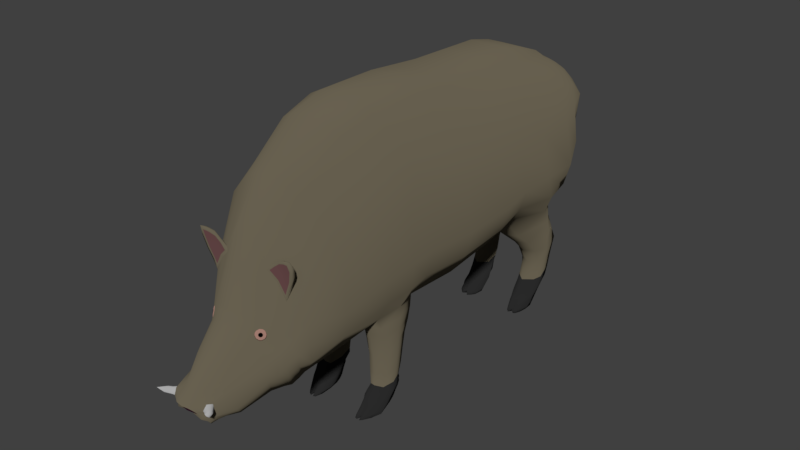 # Source: SM_Boar_001.blend  (saved by Blender 2.80.37; exported with 4.5.12 LTS)
import bpy
from mathutils import Matrix  # noqa: F401  (used for matrix-valued properties, if any)

bpy.ops.wm.read_factory_settings(use_empty=True)
scene = bpy.context.scene
scene.name = 'Scene'

# ---- collections
col_collection_1 = bpy.data.collections.new('Collection 1'); scene.collection.children.link(col_collection_1)

# ---- materials (node trees are filled in below, after node groups)
mat_horn = bpy.data.materials.new('Horn')
mat_horn.use_transparent_shadow = False
mat_horn.roughness = 0.25
mat_fur = bpy.data.materials.new('Fur')
mat_fur.use_transparent_shadow = False
mat_fur.roughness = 0.25
mat_ear = bpy.data.materials.new('Ear')
mat_ear.use_transparent_shadow = False
mat_ear.roughness = 0.25
mat_feet = bpy.data.materials.new('Feet')
mat_feet.use_transparent_shadow = False
mat_feet.roughness = 0.25
mat_eye = bpy.data.materials.new('Eye')
mat_eye.use_transparent_shadow = False
mat_eye.roughness = 0.25
mat_eye_02 = bpy.data.materials.new('Eye_02')
mat_eye_02.use_transparent_shadow = False
mat_eye_02.roughness = 0.25
mat_nose = bpy.data.materials.new('Nose')
mat_nose.use_transparent_shadow = False
mat_nose.roughness = 0.25

# ---- material node trees
mat_horn.use_nodes = True; mat_horn.node_tree.nodes.clear()
_N = mat_horn.node_tree.nodes; _L = mat_horn.node_tree.links
n0 = _N.new('ShaderNodeOutputMaterial'); n0.name = 'Material Output'; n0.location = (300, 300)
n1 = _N.new('ShaderNodeBsdfDiffuse'); n1.name = 'Diffuse BSDF'; n1.location = (10, 300)
n1.inputs[0].default_value = (0.4293, 0.4293, 0.4293, 1.0)
n1.inputs[1].default_value = 0.5
_L.new(n1.outputs[0], n0.inputs[0])
n0.is_active_output = True
mat_fur.use_nodes = True; mat_fur.node_tree.nodes.clear()
_N = mat_fur.node_tree.nodes; _L = mat_fur.node_tree.links
n0 = _N.new('ShaderNodeOutputMaterial'); n0.name = 'Material Output'; n0.location = (300, 300)
n1 = _N.new('ShaderNodeBsdfDiffuse'); n1.name = 'Diffuse BSDF'; n1.location = (10, 300)
n1.inputs[0].default_value = (0.1486, 0.1276, 0.0865, 1.0)
n1.inputs[1].default_value = 0.5
_L.new(n1.outputs[0], n0.inputs[0])
n0.is_active_output = True
mat_ear.use_nodes = True; mat_ear.node_tree.nodes.clear()
_N = mat_ear.node_tree.nodes; _L = mat_ear.node_tree.links
n0 = _N.new('ShaderNodeOutputMaterial'); n0.name = 'Material Output'; n0.location = (300, 300)
n1 = _N.new('ShaderNodeBsdfDiffuse'); n1.name = 'Diffuse BSDF'; n1.location = (10, 300)
n1.inputs[0].default_value = (0.1292, 0.06266, 0.06266, 1.0)
n1.inputs[1].default_value = 0.5
_L.new(n1.outputs[0], n0.inputs[0])
n0.is_active_output = True
mat_feet.use_nodes = True; mat_feet.node_tree.nodes.clear()
_N = mat_feet.node_tree.nodes; _L = mat_feet.node_tree.links
n0 = _N.new('ShaderNodeOutputMaterial'); n0.name = 'Material Output'; n0.location = (300, 300)
n1 = _N.new('ShaderNodeBsdfDiffuse'); n1.name = 'Diffuse BSDF'; n1.location = (10, 300)
n1.inputs[0].default_value = (0.02504, 0.02504, 0.02504, 1.0)
n1.inputs[1].default_value = 0.5
_L.new(n1.outputs[0], n0.inputs[0])
n0.is_active_output = True
mat_eye.use_nodes = True; mat_eye.node_tree.nodes.clear()
_N = mat_eye.node_tree.nodes; _L = mat_eye.node_tree.links
n0 = _N.new('ShaderNodeOutputMaterial'); n0.name = 'Material Output'; n0.location = (300, 300)
n1 = _N.new('ShaderNodeBsdfDiffuse'); n1.name = 'Diffuse BSDF'; n1.location = (10, 300)
n1.inputs[0].default_value = (0.3824, 0.2151, 0.1737, 1.0)
n1.inputs[1].default_value = 0.5
_L.new(n1.outputs[0], n0.inputs[0])
n0.is_active_output = True
mat_eye_02.use_nodes = True; mat_eye_02.node_tree.nodes.clear()
_N = mat_eye_02.node_tree.nodes; _L = mat_eye_02.node_tree.links
n0 = _N.new('ShaderNodeOutputMaterial'); n0.name = 'Material Output'; n0.location = (300, 300)
n1 = _N.new('ShaderNodeBsdfDiffuse'); n1.name = 'Diffuse BSDF'; n1.location = (10, 300)
n1.inputs[0].default_value = (0.0001763, 0.0001763, 0.0001763, 1.0)
n1.inputs[1].default_value = 0.5
_L.new(n1.outputs[0], n0.inputs[0])
n0.is_active_output = True
mat_nose.use_nodes = True; mat_nose.node_tree.nodes.clear()
_N = mat_nose.node_tree.nodes; _L = mat_nose.node_tree.links
n0 = _N.new('ShaderNodeOutputMaterial'); n0.name = 'Material Output'; n0.location = (300, 300)
n1 = _N.new('ShaderNodeBsdfDiffuse'); n1.name = 'Diffuse BSDF'; n1.location = (10, 300)
n1.inputs[0].default_value = (0.02385, 0.003138, 0.01343, 1.0)
n1.inputs[1].default_value = 0.5
_L.new(n1.outputs[0], n0.inputs[0])
n0.is_active_output = True

# ---- world
world_world = bpy.data.worlds.new('World'); scene.world = world_world
world_world.color = (0.05088, 0.05088, 0.05088)
world_world.use_sun_shadow = False
world_world.sun_shadow_jitter_overblur = 0.0
world_world.cycles.sampling_method = 'MANUAL'

# ---- meshes
me_plane = bpy.data.meshes.new('Plane')
me_plane.from_pydata([(0.0, -3.786, 4.687), (0.0, -3.282, 1.787), (0.0, -2.894, 5.291), (0.0, -2.383, 1.914), (0.0, -2.307, 5.477), (0.0, -1.343, 1.91), (0.0, -1.186, 5.453), (0.0, -0.4193, 1.855), (0.0, -0.09328, 5.315), (0.0, 1.216, 2.247), (0.0, 1.441, 5.267), (0.0, 2.623, 2.252), (0.0, 2.364, 4.997), (0.0, 2.879, 3.073), (0.0, 2.825, 4.643), (0.0, 3.15, 4.092), (0.0, 2.784, 2.689), (0.0, 1.949, 5.149), (0.0, -4.179, 4.037), (0.0, -3.789, 1.56), (0.0, -5.038, 2.393), (0.0, -4.304, 1.44), (0.0, -5.481, 1.965), (0.0, -4.875, 1.392), (0.0, -5.672, 1.759), (0.0, -5.383, 1.434), (0.0, 0.6511, 1.934), (0.0, -0.6281, 5.365), (0.5838, -2.878, 5.103), (0.5399, -3.736, 4.452), (0.7255, -3.282, 1.787), (0.7648, -2.363, 1.894), (0.7564, -1.532, 1.991), (0.5838, -2.287, 5.304), (0.7382, -0.4544, 1.926), (0.5838, -1.182, 5.256), (0.655, 1.231, 2.19), (0.5838, -0.1127, 5.156), (0.6867, 0.5768, 1.987), (0.5838, -0.6476, 5.206), (0.684, 2.565, 2.173), (0.5838, 1.421, 5.108), (0.5859, 2.829, 3.067), (0.5547, 2.38, 4.886), (0.6721, 2.732, 2.719), (0.5402, 1.926, 4.995), (0.0753, 3.136, 3.965), (0.4266, 2.792, 4.7), (0.4431, -4.248, 3.569), (0.5786, -3.809, 1.612), (0.3098, -5.07, 2.217), (0.4638, -4.403, 1.538), (0.2001, -5.374, 1.965), (0.3981, -4.954, 1.439), (0.1469, -5.638, 1.785), (0.3489, -5.323, 1.53), (0.3645, -0.4193, 1.855), (0.3404, -1.487, 1.941), (0.05868, -5.656, 1.749), (0.1117, -5.465, 1.955), (0.3634, 2.772, 2.714), (0.3956, 2.604, 2.146), (0.3666, -2.304, 5.411), (0.3627, -1.163, 5.416), (0.2032, -4.876, 1.405), (0.2706, -5.406, 1.437), (0.3627, 1.949, 5.149), (0.3627, 2.364, 4.997), (0.3377, 0.6448, 1.935), (0.2958, 1.211, 2.161), (0.3627, -0.6281, 5.365), (0.3627, -0.09328, 5.315), (0.2286, -4.246, 3.916), (0.265, -3.766, 4.627), (0.3665, -2.903, 5.225), (0.2079, -3.285, 1.797), (0.1802, -3.788, 1.567), (0.3627, 1.441, 5.267), (0.3536, -2.307, 1.919), (0.1738, -5.046, 2.332), (0.171, -4.31, 1.447), (0.3591, 2.903, 3.067), (0.3627, 2.825, 4.715), (0.05918, 3.128, 4.051), (0.7667, -2.186, 1.322), (0.7084, -1.63, 1.312), (0.3789, -2.195, 1.331), (0.3704, -1.625, 1.324), (0.6998, -2.166, 0.4856), (0.647, -1.72, 0.5037), (0.4507, -2.188, 0.4692), (0.4712, -1.684, 0.5187), (0.5927, -2.575, 0.008714), (0.6802, -1.988, 0.08051), (0.4523, -2.587, 0.001443), (0.4272, -1.993, 0.07006), (0.6608, -2.427, 0.002725), (0.6452, -2.03, -0.002121), (0.4268, -2.446, -0.007517), (0.4546, -2.042, -0.002121), (0.5949, -2.564, 0.056), (0.4504, -2.561, 0.04972), (0.4218, -1.949, 0.133), (0.6933, -1.933, 0.1521), (0.6278, -2.488, 0.1323), (0.7016, -1.913, 0.1885), (0.4375, -2.437, 0.1463), (0.4178, -1.937, 0.1732), (0.4088, -2.297, 0.2977), (0.6988, -2.3, 0.3068), (0.7134, -1.813, 0.3573), (0.4128, -1.859, 0.3475), (0.7109, -1.86, 0.2935), (0.414, -1.891, 0.2907), (0.4213, -2.337, 0.2328), (0.6816, -2.367, 0.2432), (0.4266, -2.256, 0.3739), (0.7137, -2.242, 0.3868), (0.7048, -1.772, 0.4146), (0.4211, -1.841, 0.4196), (0.5745, -1.804, 0.2182), (0.7107, 1.569, 1.765), (0.7149, 2.563, 1.834), (0.3513, 1.533, 1.75), (0.394, 2.606, 1.824), (0.7565, 1.857, 1.524), (0.7588, 2.634, 1.57), (0.3479, 1.871, 1.518), (0.42, 2.693, 1.56), (0.6937, 2.231, 0.5695), (0.717, 2.653, 0.7069), (0.3669, 2.238, 0.5711), (0.4356, 2.641, 0.7026), (0.6705, 1.888, 0.2043), (0.6929, 2.461, 0.3657), (0.3834, 1.97, 0.2118), (0.44, 2.483, 0.3681), (0.7051, 2.608, 0.5321), (0.4472, 2.565, 0.5177), (0.6104, 2.015, 0.322), (0.3672, 2.073, 0.3453), (0.6211, 2.452, 0.163), (0.4841, 2.457, 0.1627), (0.6347, 2.52, 0.258), (0.4743, 2.545, 0.2565), (0.6596, 1.873, 0.007139), (0.67, 2.195, 0.007139), (0.3853, 1.864, 0.004321), (0.4325, 2.211, 0.007139), (0.0, 3.109, 3.862), (0.0, 2.614, 4.844), (0.0752, 3.112, 3.896), (0.4953, 2.615, 4.808), (0.3604, 2.619, 4.835), (0.03791, 3.109, 3.862), (0.0, 3.355, 3.523), (0.05409, 3.349, 3.505), (0.03186, 3.349, 3.529), (0.0, 3.309, 3.451), (0.04782, 3.314, 3.484), (0.03224, 3.312, 3.434), (0.0, 3.648, 2.82), (0.08926, 3.644, 2.797), (0.04824, 3.637, 2.812), (0.0, 3.529, 2.786), (0.08331, 3.589, 2.805), (0.06131, 3.564, 2.727), (0.0, 3.775, 2.514), (0.1224, 3.753, 2.479), (0.0812, 3.769, 2.503), (0.0, 3.592, 2.458), (0.1213, 3.674, 2.455), (0.09638, 3.64, 2.444), (0.0, 3.883, 2.264), (0.1336, 3.852, 2.237), (0.08953, 3.875, 2.251), (0.0, 3.631, 2.173), (0.147, 3.695, 2.187), (0.09758, 3.654, 2.187), (0.0, 3.082, 4.234), (0.0, 3.012, 4.4), (0.0, 2.931, 4.535), (0.0, -5.624, 1.694), (0.0, -5.535, 1.609), (0.0, -5.446, 1.532), (0.8903, -3.659, 4.088), (1.119, -3.476, 3.438), (1.095, -3.422, 2.629), (1.209, -2.533, 2.872), (1.279, -2.603, 3.844), (1.014, -2.725, 4.571), (1.275, -1.594, 2.984), (1.279, -1.777, 3.99), (1.014, -2.016, 4.745), (1.275, -0.6286, 2.901), (1.279, -0.7654, 3.919), (1.014, -0.9583, 4.685), (1.275, 0.8955, 3.066), (1.279, 0.6072, 3.995), (1.014, 0.2629, 4.673), (1.275, 2.295, 3.101), (1.279, 2.051, 4.003), (1.014, 1.752, 4.653), (1.006, 2.749, 3.518), (1.143, 2.652, 4.297), (0.8785, 2.508, 4.665), (0.5793, 3.014, 4.178), (0.7052, 2.908, 4.502), (0.5943, 2.837, 4.643), (1.232, 2.49, 3.474), (1.235, 2.35, 4.214), (0.9701, 2.153, 4.702), (0.7504, -4.151, 3.261), (0.9466, -4.045, 2.697), (0.9271, -4.023, 2.323), (0.4582, -4.905, 2.162), (0.6084, -4.702, 2.077), (0.6412, -4.582, 1.878), (0.3041, -5.244, 1.951), (0.4299, -5.097, 1.851), (0.4546, -5.069, 1.578), (0.3023, -5.549, 1.749), (0.3226, -5.491, 1.693), (0.3817, -5.385, 1.615), (1.275, 0.4357, 2.948), (1.279, 0.1224, 3.934), (1.014, -0.2469, 4.667), (0.2929, -5.462, 1.516), (0.2454, -5.552, 1.577), (0.3411, 2.939, 4.562), (0.3364, 3.011, 4.422), (0.3281, 3.068, 4.265), (0.7172, 2.969, 3.96), (0.8773, 2.806, 4.463), (0.7626, 2.704, 4.649), (0.0, -4.476, 3.46), (0.0, -4.664, 2.851), (0.0, -4.779, 2.677), (0.0, -4.171, 1.467), (0.0, -4.064, 1.517), (0.0, -3.947, 1.541), (0.4585, -4.284, 3.513), (0.4164, -4.58, 2.734), (0.3773, -4.684, 2.553), (0.5615, -4.229, 1.571), (0.6138, -4.116, 1.567), (0.61, -3.966, 1.597), (0.1797, -3.947, 1.548), (0.1794, -4.064, 1.523), (0.1467, -4.18, 1.491), (0.2384, -4.744, 2.619), (0.2453, -4.623, 2.824), (0.2484, -4.455, 3.379), (0.877, -4.207, 2.225), (0.8058, -4.32, 2.133), (0.7114, -4.479, 1.934), (0.8331, -4.19, 2.551), (0.7649, -4.295, 2.428), (0.7045, -4.452, 2.27), (0.7058, -4.24, 3.183), (0.5979, -4.441, 2.674), (0.5763, -4.528, 2.414), (0.4019, -5.135, 1.921), (0.3035, -5.525, 1.723), (0.3713, -5.405, 1.743), (0.3221, -5.494, 1.84), (0.3415, -5.396, 1.803), (0.3487, -5.55, 1.741), (0.408, -5.535, 1.734), (0.4456, -5.477, 1.767), (0.3667, -5.518, 1.837), (0.3592, -5.576, 1.764), (0.4195, -5.479, 1.807), (0.4493, -5.62, 1.769), (0.5029, -5.606, 1.762), (0.512, -5.556, 1.804), (0.4451, -5.551, 1.837), (0.4225, -5.624, 1.795), (0.4616, -5.524, 1.819), (0.5184, -5.685, 1.858), (0.5741, -4.238, 3.642), (0.8463, -4.178, 3.441), (0.5448, -4.274, 3.592), (0.7349, -4.244, 3.254), (0.7064, -4.235, 3.727), (0.8832, -4.198, 3.547), (0.6524, -4.278, 3.674), (0.8164, -4.264, 3.433), (0.84, -4.257, 3.76), (0.8883, -4.229, 3.663), (0.7614, -4.298, 3.714), (0.8631, -4.293, 3.621), (0.8518, -4.328, 3.737), (0.7516, -4.279, 3.605), (0.5908, -4.254, 3.385), (0.6636, -4.256, 3.523), (0.7834, -4.196, 3.675), (0.5994, -4.172, 3.466), (0.7096, -4.183, 3.606), (0.0, -2.601, 5.384), (0.8729, -1.931, 1.989), (0.5838, -2.582, 5.204), (0.3666, -2.603, 5.318), (0.8107, -1.915, 1.318), (0.7562, -1.974, 0.5193), (0.7403, -2.287, 0.0427), (0.4038, -2.237, 0.04535), (0.7078, -2.237, -0.002121), (0.4241, -2.239, -0.002121), (0.3915, -2.212, 0.1136), (0.7543, -2.262, 0.09542), (0.7683, -2.215, 0.1675), (0.7851, -2.074, 0.3357), (0.7775, -2.12, 0.2791), (0.7623, -2.03, 0.4128), (1.014, -2.371, 4.658), (1.279, -2.19, 3.917), (1.242, -2.064, 2.928), (0.5367, -2.445, -0.002121), (0.5248, -2.472, 0.1042), (0.5393, -1.944, 0.1449), (0.5372, -2.319, 0.3141), (0.5356, -2.41, 1.915), (0.5397, -1.994, 0.07673), (0.5511, -1.833, 0.3532), (0.4723, -2.308, 0.3058), (0.5548, -1.399, 1.995), (0.6152, -2.31, 0.3106), (0.5387, -1.855, 0.2979), (0.5256, -2.244, 1.332), (0.5343, -2.364, 0.2579), (0.5383, -2.242, -0.002121), (0.54, -2.04, -0.002121), (0.5268, -2.493, 0.06085), (0.5423, -2.272, 0.387), (0.5391, -1.918, 0.1896), (0.5047, -1.559, 1.301), (0.5455, -2.21, 0.4789), (0.5622, -1.647, 0.5121), (0.4903, -1.663, 0.4192), (0.5216, -1.698, 0.3378), (0.5338, -1.744, 0.2649), (0.5131, -1.789, 0.2692), (0.491, -1.754, 0.3307), (0.4637, -1.749, 0.3942), (0.6246, -1.797, 0.2967), (0.6358, -1.774, 0.3528), (0.6468, -1.765, 0.4094), (0.6165, -1.742, 0.2797), (0.6179, -1.702, 0.3401), (0.6323, -1.679, 0.4178), (0.5772, -1.718, 0.2769), (0.5699, -1.664, 0.3454), (0.5721, -1.637, 0.4223), (0.7053, -1.682, 1.022), (0.6876, -1.703, 0.7523), (0.4318, -1.689, 0.7586), (0.3964, -1.641, 1.031), (0.7405, -2.162, 1.027), (0.7068, -2.147, 0.6989), (0.439, -2.188, 0.7032), (0.4112, -2.169, 1.027), (0.7987, -1.93, 1.04), (0.7787, -1.942, 0.7621), (0.5343, -2.207, 1.04), (0.5405, -2.187, 0.6957), (0.5524, -1.657, 0.746), (0.5288, -1.617, 1.027), (0.0, -1.853, 1.96), (0.29, -1.891, 1.936), (0.3124, -1.905, 1.339), (0.4097, -1.952, 0.5003), (0.3891, -2.211, 0.1549), (0.384, -2.084, 0.3237), (0.3822, -2.111, 0.2616), (0.3957, -2.041, 0.4174), (0.3578, -1.899, 1.029), (0.3887, -1.929, 0.7187), (0.0, 1.949, 2.196), (0.0, 0.6736, 5.291), (1.006, 1.971, 2.211), (0.5838, 0.6542, 5.132), (0.3627, 0.6736, 5.291), (0.2003, 1.965, 2.195), (0.9174, 2.252, 1.865), (0.2649, 2.246, 1.861), (0.8432, 2.423, 1.571), (0.2608, 2.391, 1.502), (0.7626, 2.362, 0.604), (0.3132, 2.396, 0.6823), (0.7153, 2.144, 0.2159), (0.3227, 2.219, 0.2557), (0.3101, 2.256, 0.4047), (0.7466, 2.233, 0.3815), (0.6796, 2.036, 0.007139), (0.362, 2.038, 0.007139), (1.014, 1.007, 4.663), (1.279, 1.329, 3.999), (1.275, 1.595, 3.084), (0.5379, 2.629, 2.154), (0.589, 2.68, 1.559), (0.5308, 2.08, 0.5796), (0.5254, 1.946, 0.305), (0.5402, 2.645, 0.7111), (0.4865, 1.719, 0.01439), (0.5645, 2.548, 0.2429), (0.4989, 1.804, 0.1967), (0.5354, 2.037, 0.007139), (0.5437, 2.241, 0.007139), (0.5264, 1.533, 1.75), (0.5305, 2.61, 1.827), (0.517, 1.167, 2.184), (0.5595, 2.631, 0.541), (0.5205, 1.789, 1.501), (0.5578, 2.439, 0.1407), (0.5631, 2.429, 0.3398), (0.4285, 2.813, 1.289), (0.4368, 2.695, 0.9596), (0.3767, 2.313, 0.9013), (0.3698, 2.15, 1.22), (0.7137, 2.337, 0.9243), (0.7526, 2.135, 1.236), (0.7482, 2.777, 1.297), (0.7373, 2.683, 0.9656), (0.8256, 2.392, 1.213), (0.7687, 2.456, 0.9624), (0.2748, 2.382, 1.196), (0.2852, 2.425, 0.9748), (0.5392, 2.231, 0.9115), (0.5361, 2.063, 1.218), (0.576, 2.805, 1.291), (0.5629, 2.693, 0.9648), (0.4363, 2.349, 0.1904), (0.3808, 1.917, 0.1115), (0.6717, 1.879, 0.1255), (0.6816, 2.33, 0.1892), (0.693, 2.091, 0.1131), (0.342, 2.13, 0.1334), (0.4917, 1.732, 0.09807), (0.5536, 2.336, 0.176), (0.699, 2.534, 0.4489), (0.6782, 2.019, 0.2685), (0.4436, 2.524, 0.4429), (0.3758, 2.015, 0.2792), (0.6279, 2.486, 0.2105), (0.4792, 2.501, 0.2096), (0.3164, 2.238, 0.3302), (0.731, 2.188, 0.2987), (0.4931, 1.873, 0.254), (0.5612, 2.493, 0.1918), (0.4345, 2.284, 0.1037), (0.6762, 2.266, 0.1031), (0.693, 2.065, 0.06298), (0.3515, 2.086, 0.07364), (0.5489, 2.291, 0.09613), (0.3791, 1.892, 0.05932), (0.6671, 1.874, 0.06885), (0.4886, 1.72, 0.05314), (0.3807, 1.941, 0.1595), (0.6702, 1.896, 0.1633), (0.4941, 1.764, 0.1347), (0.4382, 2.416, 0.2792), (0.6873, 2.395, 0.2775), (0.7099, 2.118, 0.1645), (0.3323, 2.175, 0.1945), (0.5583, 2.383, 0.2579), (0.5447, -2.598, -0.002377), (0.5538, -2.576, 0.0484), (0.5535, -2.511, 0.1138), (0.6115, -2.366, 0.2502), (0.4933, -2.495, 0.1172), (0.47, -2.349, 0.2426), (0.4947, -2.601, 0.001126), (0.4956, -2.569, 0.04787), (0.532, 1.777, 0.07936), (0.5393, 1.819, 0.1343), (0.5409, 1.81, 0.1005), (0.5312, 1.793, 0.01489), (0.5995, 1.757, 0.1118), (0.5937, 1.796, 0.1529), (0.5967, 1.732, 0.08047), (0.5927, 1.723, 0.02278), (0.6392, 1.775, 0.1232), (0.6309, 1.801, 0.1639), (0.6427, 1.753, 0.08353), (0.6238, 1.751, 0.0162), (0.6053, 1.836, 0.2025), (0.595, 1.931, 0.2679), (0.5445, 1.833, 0.1864), (0.536, 1.88, 0.2437), (0.4295, 1.791, 0.05647), (0.4438, 1.859, 0.2034), (0.4411, 1.822, 0.1463), (0.4364, 1.799, 0.1048), (0.4439, 1.933, 0.2646), (0.4278, 1.785, 0.008552), (0.362, -2.27, 1.723), (0.3704, -2.232, 1.527), (0.7764, -2.242, 1.516), (0.7865, -2.306, 1.709), (0.7277, -1.573, 1.539), (0.7483, -1.545, 1.771), (0.3654, -1.581, 1.524), (0.3605, -1.537, 1.725), (0.8522, -1.925, 1.763), (0.8289, -1.926, 1.551), (0.5268, -2.37, 1.735), (0.5262, -2.307, 1.533), (0.5225, -1.506, 1.534), (0.5444, -1.421, 1.767), (0.2974, -1.896, 1.737), (0.3049, -1.9, 1.538), (0.0, -5.414, 1.483), (1.008, -3.358, 2.191), (0.8506, -3.923, 1.95), (0.5525, -4.493, 1.708), (0.4264, -5.012, 1.509), (0.3653, -5.354, 1.572), (0.1936, 3.098, 4.158), (0.0, 3.116, 4.163), (1.085, -2.455, 2.366), (1.114, -1.569, 2.47), (1.105, -0.5478, 2.396), (1.063, 1.057, 2.61), (1.078, 2.423, 2.62), (0.7959, 2.789, 3.292), (0.3273, 3.075, 4.071), (0.952, 2.611, 3.096), (1.079, 0.4999, 2.45), (0.2817, -5.434, 1.476), (0.3962, 3.041, 3.928), (0.7435, -4.087, 1.911), (0.7098, -4.218, 1.85), (0.6364, -4.354, 1.753), (1.155, -2.003, 2.441), (1.239, 1.777, 2.63), (0.09347, -5.556, 1.875), (0.0, -5.562, 1.876), (0.1688, -5.53, 1.859), (0.5514, -0.4369, 1.891), (0.5122, 0.6108, 1.961), (0.2402, -4.369, 3.601), (0.0, -4.377, 3.651), (0.0, 2.972, 4.467), (0.7729, -4.213, 2.815), (0.3388, 2.975, 4.492), (0.8485, -4.098, 2.979), (0.6814, -4.368, 2.551), (1.146, -0.06228, 4.301), (1.146, -2.28, 4.287), (0.6404, -4.49, 2.342), (1.146, 1.902, 4.328), (1.146, -0.8618, 4.302), (1.146, -2.664, 4.207), (1.146, 1.168, 4.331), (0.6497, 2.872, 4.572), (0.5333, -4.804, 2.119), (0.8199, 2.755, 4.556), (1.005, -3.567, 3.763), (1.103, 2.252, 4.458), (1.011, 2.58, 4.481), (1.146, 0.435, 4.334), (1.146, -1.897, 4.368), (0.384, -4.988, 2.189), (0.2521, -5.309, 1.958), (0.4768, -4.606, 2.484), (0.2455, -5.512, 1.849), (0.2246, -5.594, 1.767), (0.5071, -4.51, 2.704), (0.0, -5.647, 1.724), (0.0, -5.589, 1.645), (0.1479, -5.568, 1.647), (0.2369, -5.141, 1.421), (0.0, -5.129, 1.413), (0.3654, -5.199, 1.499), (0.4006, -5.303, 1.605), (0.3834, -5.252, 1.553), (0.7987, -2.801, 4.837), (0.7048, 2.422, 4.796), (0.7987, 0.07508, 4.914), (0.7987, -2.151, 5.024), (0.7552, 2.039, 4.848), (0.6124, 2.64, 4.76), (0.7987, -2.476, 4.931), (0.7987, 0.8308, 4.897), (0.7151, -3.698, 4.27), (0.5105, 2.814, 4.672), (0.7987, 1.586, 4.881), (0.7987, -1.07, 4.971), (0.7987, -0.4473, 4.937), (0.3097, -5.364, 1.483), (0.4667, -3.283, 1.792), (0.3011, -5.17, 1.46), (0.3235, -5.394, 1.524), (0.3006, -4.915, 1.422), (0.09606, -5.658, 1.759), (0.15, -5.602, 1.694), (0.3541, -4.205, 1.531), (0.284, -5.522, 1.635), (0.1466, -5.598, 1.688), (0.3174, -4.356, 1.492), (0.3966, -4.09, 1.545), (0.3373, -5.423, 1.565), (0.0802, -5.622, 1.816), (0.3948, -3.956, 1.572), (0.3794, -3.799, 1.589), (0.1696, -5.631, 1.738), (0.0, -5.622, 1.811), (0.1223, 3.674, 2.187), (0.1088, 3.657, 2.449), (0.07231, 3.576, 2.766), (0.04003, 3.313, 3.459), (0.5177, 2.752, 2.716), (0.4942, 2.924, 4.532), (0.4537, 3.041, 4.222), (0.06724, 3.132, 4.008), (0.1116, 3.863, 2.244), (0.1018, 3.761, 2.491), (0.06875, 3.64, 2.805), (0.4677, 2.888, 4.603), (0.04297, 3.349, 3.517), (0.4725, 2.866, 3.067), (0.5208, 2.96, 4.462), (0.05655, 3.111, 3.879), (0.2605, 3.087, 4.115), (0.07356, -5.655, 1.786), (0.0, -5.652, 1.778), (0.5769, -1.781, 0.215), (0.551, -1.795, 0.2166), (0.5992, -1.796, 0.2183), (0.5952, -1.827, 0.2221), (0.5501, -1.823, 0.2189), (0.5688, -1.793, 0.283), (0.5634, -1.764, 0.3418), (0.5727, -1.825, 0.2205), (0.5553, -1.757, 0.4018), (0.563, -1.807, 0.4171), (0.5277, 1.874, 0.01042), (0.5749, 1.834, 0.1945), (0.5655, 1.906, 0.2558), (0.5545, -4.255, 3.357), (0.7126, -4.235, 3.079), (0.3923, -4.293, 3.514), (0.516, -4.28, 3.627), (0.7767, -4.244, 3.236), (0.8594, -4.267, 3.418), (0.63, -4.283, 3.713), (0.8926, -4.34, 3.795), (0.9088, -4.297, 3.617), (0.7469, -4.302, 3.757), (0.0, -4.722, 2.764), (0.0, -4.117, 1.492), (0.3968, -4.632, 2.644), (0.5876, -4.172, 1.569), (0.163, -4.122, 1.507), (0.2418, -4.683, 2.722), (0.7586, -4.4, 2.034), (0.7347, -4.373, 2.349), (0.5871, -4.484, 2.544), (0.6731, -4.286, 1.801), (0.6609, -4.429, 2.447), (0.5326, -4.504, 2.654), (0.3753, -4.147, 1.538), (0.0, -4.751, 2.72), (0.3871, -4.658, 2.598), (0.1549, -4.151, 1.499), (0.735, -4.439, 1.984), (0.7196, -4.412, 2.31), (0.5817, -4.506, 2.479), (0.6548, -4.32, 1.777), (0.4462, -4.618, 2.545), (0.3647, -4.176, 1.535), (0.0, -4.144, 1.479), (0.5745, -4.201, 1.57), (0.2401, -4.714, 2.67), (0.6507, -4.459, 2.394), (0.0, -4.091, 1.504), (0.6007, -4.144, 1.568), (0.2435, -4.653, 2.773), (0.6711, -4.398, 2.499), (0.0, -4.693, 2.807), (0.4066, -4.606, 2.689), (0.1712, -4.093, 1.515), (0.7822, -4.36, 2.084), (0.7498, -4.334, 2.389), (0.5925, -4.463, 2.609), (0.6914, -4.252, 1.826), (0.4672, -4.552, 2.682), (0.386, -4.118, 1.542), (0.5126, -4.563, 2.509), (0.4809, -4.593, 2.513), (0.5034, -4.522, 2.677), (0.4252, -4.61, 2.629), (0.5565, -4.508, 2.56), (0.4262, -4.621, 2.597), (0.5431, -4.529, 2.529), (0.4346, -4.59, 2.658), (0.5562, -4.497, 2.604), (0.5326, -4.504, 2.654), (0.4462, -4.618, 2.545), (0.4672, -4.552, 2.682), (0.5126, -4.563, 2.509), (0.4809, -4.593, 2.513), (0.5034, -4.522, 2.677), (0.4252, -4.61, 2.629), (0.5565, -4.508, 2.56), (0.4262, -4.621, 2.597), (0.5431, -4.529, 2.529), (0.4346, -4.59, 2.658), (0.5562, -4.497, 2.604), (0.5297, -4.517, 2.646), (0.4576, -4.612, 2.555), (0.4751, -4.557, 2.669), (0.5131, -4.567, 2.524), (0.4866, -4.592, 2.528), (0.5053, -4.533, 2.665), (0.44, -4.606, 2.625), (0.5497, -4.521, 2.568), (0.4409, -4.615, 2.598), (0.5385, -4.538, 2.541), (0.4479, -4.589, 2.649), (0.5494, -4.512, 2.604), (0.513, -4.544, 2.621), (0.4792, -4.588, 2.578), (0.4874, -4.563, 2.632), (0.5052, -4.567, 2.564), (0.4928, -4.579, 2.566), (0.5016, -4.551, 2.63), (0.471, -4.585, 2.611), (0.5224, -4.546, 2.584), (0.4714, -4.59, 2.598), (0.5171, -4.554, 2.572), (0.4746, -4.578, 2.622), (0.5222, -4.541, 2.601), (0.4969, -4.566, 2.599), (0.4969, -4.566, 2.599), (0.4969, -4.566, 2.599), (0.4969, -4.566, 2.599), (0.4969, -4.566, 2.599), (0.4969, -4.566, 2.599), (0.4969, -4.566, 2.599), (0.4969, -4.566, 2.599), (0.4969, -4.566, 2.599), (0.4969, -4.566, 2.599), (0.4969, -4.566, 2.599), (0.4969, -4.566, 2.599), (0.5141, -4.553, 2.589), (0.5106, -4.558, 2.581), (0.48, -4.579, 2.607), (0.4802, -4.582, 2.599), (0.514, -4.55, 2.6), (0.4824, -4.574, 2.614), (0.4909, -4.564, 2.621), (0.5003, -4.556, 2.619), (0.4854, -4.581, 2.585), (0.4944, -4.575, 2.577), (0.5027, -4.567, 2.576), (0.5079, -4.552, 2.613), (0.06429, -5.671, 1.77), (0.04005, -5.648, 1.734), (0.03522, -5.644, 1.726), (0.02955, -5.621, 1.695), (0.2015, -5.572, 1.664), (0.03894, -5.606, 1.676), (0.139, -5.592, 1.678), (0.1071, -5.664, 1.77), (0.1968, -5.602, 1.703), (0.1536, -5.619, 1.718), (0.0611, -5.641, 1.751), (0.05696, -5.607, 1.705), (0.08353, -5.626, 1.735), (0.09282, -5.642, 1.76), (0.1386, -5.595, 1.705), (0.1357, -5.591, 1.7), (0.04529, -5.633, 1.738), (0.04119, -5.63, 1.732), (0.03638, -5.611, 1.705), (0.04434, -5.598, 1.69), (0.1293, -5.586, 1.691), (0.1417, -5.609, 1.725)], [], [(513, 30, 31, 520), (534, 300, 32, 521), (521, 32, 34, 522), (528, 38, 36, 523), (535, 380, 40, 524), (527, 44, 42, 525), (530, 151, 46, 526), (524, 40, 44, 527), (185, 585, 297, 212), (261, 565, 563, 215), (215, 563, 564, 218), (54, 567, 566, 538), (522, 34, 38, 528), (57, 56, 539, 326), (59, 536, 538, 52), (61, 60, 612, 399), (63, 62, 33, 35), (65, 572, 592, 590), (67, 66, 45, 43), (56, 68, 540, 539), (68, 69, 411, 540), (71, 70, 39, 37), (70, 63, 35, 39), (73, 72, 48, 29), (74, 73, 29, 28), (76, 75, 591, 605), (61, 399, 410, 124), (382, 71, 37, 381), (75, 78, 322, 591), (250, 79, 50, 243), (247, 76, 605, 604), (60, 81, 621, 612), (66, 77, 41, 45), (498, 507, 329, 84), (79, 59, 52, 50), (619, 47, 586), (302, 74, 28, 301), (64, 80, 600, 594), (83, 615, 620, 157), (529, 65, 590, 593), (153, 67, 43, 152), (150, 12, 67, 153), (512, 25, 65, 529), (149, 15, 155, 158), (23, 21, 80, 64), (299, 2, 74, 302), (229, 82, 47, 619), (20, 22, 59, 79), (368, 5, 57, 369), (17, 10, 77, 66), (16, 13, 81, 60), (240, 19, 76, 247), (237, 20, 79, 250), (1, 3, 78, 75), (379, 8, 71, 382), (378, 11, 61, 383), (19, 1, 75, 76), (2, 0, 73, 74), (0, 18, 72, 73), (27, 6, 63, 70), (8, 27, 70, 71), (26, 9, 69, 68), (7, 26, 68, 56), (12, 17, 66, 67), (25, 573, 572, 65), (6, 4, 62, 63), (11, 16, 60, 61), (22, 537, 536, 59), (5, 7, 56, 57), (356, 366, 338, 91), (505, 498, 84, 303), (502, 508, 336, 87), (511, 502, 87, 370), (374, 113, 107, 372), (363, 359, 88, 304), (377, 356, 91, 371), (359, 365, 337, 88), (95, 323, 332, 99), (115, 469, 468, 104), (113, 328, 335, 107), (313, 115, 104, 311), (308, 99, 332, 331), (305, 92, 96, 307), (306, 95, 99, 308), (92, 466, 318, 96), (102, 320, 323, 95), (309, 102, 95, 306), (310, 100, 92, 305), (100, 467, 466, 92), (314, 117, 109, 312), (107, 335, 320, 102), (311, 104, 100, 310), (104, 468, 467, 100), (119, 636, 324, 111), (117, 334, 327, 109), (375, 119, 111, 373), (312, 109, 115, 313), (111, 324, 328, 113), (109, 327, 469, 115), (373, 111, 113, 374), (371, 91, 119, 375), (88, 337, 334, 117), (342, 341, 628, 631), (304, 88, 117, 314), (325, 334, 116, 108), (345, 632, 634, 630), (348, 345, 630, 629), (341, 351, 627, 628), (384, 121, 125, 386), (380, 36, 121, 384), (383, 61, 124, 385), (36, 411, 409, 121), (427, 417, 132, 389), (385, 124, 128, 387), (121, 409, 413, 125), (124, 410, 400, 128), (442, 138, 144, 445), (420, 428, 401, 129), (417, 431, 403, 132), (425, 420, 129, 388), (453, 450, 148, 395), (447, 441, 133, 390), (446, 442, 136, 391), (441, 487, 486, 133), (129, 401, 402, 139), (389, 132, 138, 392), (388, 129, 139, 393), (132, 403, 412, 138), (445, 449, 414, 142), (440, 134, 141, 444), (138, 412, 405, 144), (134, 415, 414, 141), (395, 148, 408, 407), (456, 484, 485, 145), (450, 454, 408, 148), (452, 456, 145, 394), (13, 149, 154, 81), (14, 150, 153, 82), (82, 153, 152, 47), (81, 154, 623, 621), (525, 42, 151, 530), (155, 157, 163, 161), (159, 611, 610, 165), (154, 149, 158, 160), (15, 83, 157, 155), (151, 623, 611, 159), (46, 151, 159, 156), (163, 618, 617, 169), (166, 164, 170, 172), (158, 155, 161, 164), (160, 158, 164, 166), (157, 620, 618, 163), (156, 159, 165, 162), (167, 169, 175, 173), (171, 609, 608, 177), (162, 165, 171, 168), (165, 610, 609, 171), (161, 163, 169, 167), (164, 161, 167, 170), (178, 175, 616, 608), (176, 173, 175, 178), (170, 167, 173, 176), (172, 170, 176, 178), (169, 617, 616, 175), (168, 171, 177, 174), (160, 158, 159, 611), (43, 578, 582, 152), (205, 560, 557, 234), (204, 203, 232, 233), (519, 179, 231, 518), (179, 180, 230, 231), (180, 543, 545, 230), (764, 599, 773, 778), (596, 767, 779, 772), (183, 184, 227, 228), (761, 763, 777, 776), (58, 759, 774, 768), (228, 227, 602, 598), (518, 231, 614, 624), (231, 230, 622, 614), (230, 545, 613, 622), (35, 588, 589, 39), (196, 552, 548, 226), (195, 194, 224, 225), (516, 220, 575, 576), (220, 219, 264, 575), (265, 221, 271, 270), (515, 217, 220, 516), (217, 216, 219, 220), (216, 556, 262, 219), (533, 255, 217, 515), (255, 258, 216, 217), (258, 550, 556, 216), (513, 187, 214, 514), (187, 186, 213, 214), (186, 558, 546, 213), (41, 587, 581, 45), (202, 551, 559, 211), (201, 200, 209, 210), (152, 582, 586, 47), (234, 557, 555, 208), (233, 232, 206, 207), (45, 581, 578, 43), (211, 559, 560, 205), (210, 209, 203, 204), (381, 584, 587, 41), (396, 554, 551, 202), (397, 398, 200, 201), (39, 589, 579, 37), (226, 548, 561, 199), (225, 224, 197, 198), (33, 580, 588, 35), (193, 562, 552, 196), (192, 191, 194, 195), (301, 583, 580, 33), (315, 549, 562, 193), (316, 317, 191, 192), (29, 585, 577, 28), (185, 558, 553, 190), (186, 187, 188, 189), (213, 546, 544, 256), (256, 544, 547, 257), (667, 675, 550, 258), (214, 213, 256, 253), (253, 256, 257, 254), (666, 667, 258, 255), (514, 214, 253, 531), (531, 253, 254, 532), (669, 666, 255, 533), (18, 542, 541, 72), (235, 236, 251, 252), (663, 237, 250, 674), (21, 238, 249, 80), (676, 239, 248, 682), (239, 240, 247, 248), (80, 249, 597, 600), (682, 248, 601, 688), (248, 247, 604, 601), (72, 541, 642, 48), (252, 251, 242, 642), (674, 250, 243, 664), (212, 297, 298, 281), (641, 640, 568, 260), (261, 668, 695, 689), (266, 265, 270, 272), (219, 262, 266, 264), (262, 218, 265, 266), (270, 271, 277, 276), (272, 270, 276, 278), (221, 263, 267, 271), (264, 266, 272, 269), (263, 222, 268, 267), (222, 264, 269, 268), (277, 273, 279), (275, 278, 279), (267, 268, 274, 273), (269, 272, 278, 275), (271, 267, 273, 277), (268, 269, 275, 274), (274, 275, 279), (278, 276, 279), (276, 277, 279), (273, 274, 279), (281, 298, 296, 285), (48, 642, 643, 280), (241, 294, 295, 282), (641, 212, 281, 644), (286, 293, 292, 290), (282, 295, 293, 286), (280, 643, 646, 284), (644, 281, 285, 645), (289, 288, 647, 648), (284, 646, 649, 288), (645, 285, 289, 648), (285, 296, 288, 289), (293, 295, 283, 287), (295, 294, 259, 283), (292, 293, 287, 291), (647, 288, 649), (298, 297, 48, 280), (296, 298, 280, 284), (288, 296, 284), (189, 188, 317, 316), (190, 553, 549, 315), (28, 577, 583, 301), (89, 304, 314, 118), (110, 312, 313, 112), (105, 311, 310, 103), (118, 314, 312, 110), (103, 310, 305, 93), (101, 309, 306, 94), (94, 306, 308, 98), (93, 305, 307, 97), (98, 308, 331, 318), (112, 313, 311, 105), (355, 363, 304, 89), (500, 505, 303, 85), (4, 299, 302, 62), (62, 302, 301, 33), (520, 31, 300, 534), (506, 322, 78, 496), (318, 331, 307, 96), (364, 329, 86, 361), (319, 330, 471, 470), (634, 120, 630), (318, 333, 473, 472), (320, 335, 105, 103), (328, 324, 110, 112), (334, 337, 90, 116), (367, 336, 85, 354), (353, 338, 89, 350), (332, 323, 93, 97), (335, 328, 112, 105), (331, 332, 97, 307), (323, 320, 103, 93), (509, 326, 32, 501), (333, 319, 470, 473), (321, 334, 325), (330, 321, 325, 471), (627, 351, 348, 629), (351, 352, 349, 348), (352, 353, 350, 349), (91, 338, 353, 339), (339, 353, 352, 340), (340, 352, 351, 341), (89, 118, 347, 350), (350, 347, 346, 349), (349, 346, 345, 348), (118, 636, 635, 347), (347, 635, 633, 346), (346, 633, 632, 345), (119, 91, 339, 344), (344, 339, 340, 343), (343, 340, 341, 342), (338, 366, 355, 89), (366, 367, 354, 355), (337, 365, 360, 90), (365, 364, 361, 360), (85, 303, 362, 354), (354, 362, 363, 355), (84, 329, 364, 358), (358, 364, 365, 359), (370, 87, 357, 376), (376, 357, 356, 377), (303, 84, 358, 362), (362, 358, 359, 363), (87, 336, 367, 357), (357, 367, 366, 356), (361, 376, 377, 360), (86, 370, 376, 361), (90, 371, 375, 116), (108, 373, 374, 114), (116, 375, 373, 108), (360, 377, 371, 90), (114, 374, 372, 106), (497, 511, 370, 86), (3, 368, 369, 78), (309, 372, 107, 102), (106, 372, 309, 101), (198, 197, 398, 397), (199, 561, 554, 396), (37, 579, 584, 381), (451, 452, 394, 146), (475, 460, 438, 476), (130, 388, 393, 137), (131, 389, 392, 140), (443, 446, 391, 135), (440, 447, 390, 134), (455, 453, 395, 147), (423, 425, 388, 130), (123, 385, 387, 127), (418, 427, 389, 131), (69, 383, 385, 123), (40, 380, 384, 122), (122, 384, 386, 126), (9, 378, 383, 69), (10, 379, 382, 77), (77, 382, 381, 41), (523, 36, 380, 535), (400, 410, 122, 126), (429, 413, 127, 419), (448, 402, 494), (412, 403, 130, 137), (460, 406, 491, 492), (413, 409, 123, 127), (430, 400, 126, 422), (402, 401, 131, 140), (449, 405, 143, 444), (405, 412, 137, 143), (407, 408, 146, 394), (410, 399, 40, 122), (477, 404, 495), (409, 411, 69, 123), (465, 415, 134, 462), (414, 415, 136, 142), (403, 431, 423, 130), (431, 430, 422, 423), (401, 428, 418, 131), (428, 429, 419, 418), (127, 387, 426, 419), (419, 426, 427, 418), (126, 386, 424, 422), (422, 424, 425, 423), (386, 125, 421, 424), (424, 421, 420, 425), (128, 400, 430, 416), (416, 430, 431, 417), (125, 413, 429, 421), (421, 429, 428, 420), (387, 128, 416, 426), (426, 416, 417, 427), (454, 439, 435, 451), (457, 438, 493, 490), (458, 464, 437, 433), (462, 463, 436, 435), (463, 459, 434, 436), (461, 465, 439, 432), (459, 483, 482, 434), (464, 461, 432, 437), (414, 449, 444, 141), (406, 448, 494, 491), (137, 393, 447, 440), (140, 392, 446, 443), (137, 440, 444, 143), (144, 405, 449, 445), (139, 487, 441), (392, 138, 442, 446), (393, 139, 441, 447), (136, 442, 445, 142), (404, 457, 490, 495), (408, 454, 451, 146), (433, 437, 453, 455), (435, 436, 452, 451), (436, 434, 456, 452), (432, 439, 454, 450), (434, 482, 484, 456), (437, 432, 450, 453), (391, 136, 461, 464), (133, 486, 483, 459), (136, 415, 465, 461), (390, 133, 459, 463), (134, 390, 463, 462), (135, 391, 464, 458), (439, 465, 462, 435), (438, 460, 492, 493), (466, 467, 333, 318), (468, 469, 330, 319), (467, 468, 319, 333), (470, 471, 114, 106), (472, 473, 101, 94), (473, 470, 106, 101), (324, 636, 118, 110), (480, 478, 476, 474), (478, 479, 475, 476), (487, 639, 638, 486), (488, 406, 460, 475), (476, 438, 457, 474), (489, 448, 406, 488), (485, 484, 480, 481), (486, 638, 479, 483), (484, 482, 478, 480), (487, 139, 402, 639), (482, 483, 479, 478), (481, 480, 474, 477), (474, 457, 404, 477), (495, 490, 455, 147), (490, 493, 433, 455), (491, 494, 443, 135), (493, 492, 458, 433), (492, 491, 135, 458), (78, 369, 510, 496), (496, 510, 511, 497), (336, 508, 500, 85), (508, 509, 501, 500), (329, 507, 497, 86), (507, 506, 496, 497), (32, 300, 504, 501), (501, 504, 505, 500), (369, 57, 503, 510), (510, 503, 502, 511), (57, 326, 509, 503), (503, 509, 508, 502), (300, 31, 499, 504), (504, 499, 498, 505), (31, 322, 506, 499), (499, 506, 507, 498), (197, 523, 535, 398), (188, 520, 534, 317), (673, 669, 533, 244), (246, 531, 532, 245), (49, 514, 531, 246), (30, 513, 514, 49), (244, 533, 515, 51), (51, 515, 516, 53), (53, 516, 576, 574), (83, 518, 624, 615), (15, 519, 518, 83), (203, 525, 530, 232), (184, 512, 529, 227), (227, 529, 593, 602), (194, 522, 528, 224), (200, 524, 527, 209), (232, 530, 526, 206), (209, 527, 525, 203), (398, 535, 524, 200), (224, 528, 523, 197), (191, 521, 522, 194), (317, 534, 521, 191), (187, 513, 520, 188), (218, 564, 566, 265), (536, 537, 607, 603), (538, 536, 603, 54), (539, 540, 38, 34), (326, 539, 34, 32), (540, 411, 36, 38), (642, 541, 252), (541, 542, 235, 252), (557, 560, 204, 233), (551, 554, 397, 201), (545, 543, 181, 229), (561, 548, 225, 198), (552, 562, 192, 195), (553, 558, 186, 189), (544, 546, 212, 641), (679, 547, 260, 685), (262, 556, 215, 218), (546, 558, 185, 212), (559, 551, 201, 210), (560, 559, 210, 204), (549, 553, 189, 316), (554, 561, 198, 397), (562, 549, 316, 192), (555, 613, 619, 208), (548, 552, 195, 225), (547, 544, 641, 260), (556, 550, 261, 215), (555, 557, 233, 207), (567, 606, 766, 221), (568, 640, 642, 242), (563, 565, 243, 50), (685, 260, 661, 697), (566, 564, 52, 538), (595, 58, 768, 771), (564, 563, 50, 52), (566, 567, 221, 265), (263, 762, 598, 222), (571, 570, 183, 228), (574, 576, 517, 55), (576, 575, 223, 517), (575, 264, 222, 223), (572, 573, 23, 64), (574, 592, 594, 53), (579, 589, 226, 199), (583, 577, 190, 315), (584, 579, 199, 396), (589, 588, 196, 226), (580, 583, 315, 193), (586, 582, 234, 208), (582, 578, 205, 234), (587, 584, 396, 202), (588, 580, 193, 196), (577, 585, 185, 190), (297, 585, 29, 48), (581, 587, 202, 211), (578, 581, 211, 205), (591, 322, 31, 30), (598, 602, 223, 222), (602, 593, 517, 223), (767, 595, 771, 779), (604, 605, 49, 246), (598, 762, 571, 228), (594, 592, 572, 64), (688, 601, 245, 677), (590, 592, 574, 55), (605, 591, 30, 49), (766, 762, 263, 221), (594, 600, 51, 53), (593, 590, 55, 517), (765, 606, 567, 54), (603, 607, 626, 625), (600, 597, 244, 51), (601, 604, 246, 245), (14, 82, 229, 181), (608, 616, 174, 177), (624, 614, 206, 526), (616, 617, 168, 174), (619, 586, 208), (615, 624, 526, 46), (610, 611, 160, 166), (619, 613, 545, 229), (620, 615, 46, 156), (608, 609, 172, 178), (609, 610, 166, 172), (399, 612, 44, 40), (621, 623, 151, 42), (612, 621, 42, 44), (622, 613, 555, 207), (611, 623, 154, 160), (617, 618, 162, 168), (618, 620, 156, 162), (614, 622, 207, 206), (603, 625, 765, 54), (625, 626, 24, 758), (625, 758, 765), (120, 628, 627), (120, 629, 630), (120, 631, 628), (120, 634, 631), (120, 627, 629), (472, 94, 98, 318), (635, 636, 119, 344), (633, 635, 344, 343), (634, 632, 342, 631), (632, 633, 343, 342), (471, 325, 108, 114), (327, 334, 321), (469, 327, 321, 330), (637, 145, 485, 477), (637, 147, 395, 407), (145, 637, 407, 394), (479, 638, 488, 475), (638, 639, 489, 488), (639, 402, 489), (489, 402, 448), (494, 402, 140, 443), (477, 485, 481), (495, 147, 637, 477), (259, 294, 640, 641), (241, 282, 643, 642), (283, 259, 641, 644), (287, 283, 644, 645), (282, 286, 646, 643), (292, 291, 648, 647), (291, 287, 645, 648), (286, 290, 649, 646), (290, 292, 647, 649), (294, 241, 642, 640), (671, 662, 653, 673), (242, 681, 696, 687), (675, 660, 658, 668), (677, 686, 659, 653), (260, 568, 691, 661), (678, 655, 652, 681), (665, 654, 662, 671), (672, 651, 654, 665), (680, 650, 655, 678), (686, 683, 656, 659), (683, 684, 657, 656), (684, 679, 660, 657), (238, 672, 665, 249), (249, 665, 671, 597), (550, 675, 668, 261), (664, 243, 670, 694), (597, 671, 673, 244), (653, 659, 669, 673), (568, 242, 687, 691), (655, 674, 664, 652), (650, 663, 674, 655), (659, 656, 666, 669), (656, 657, 667, 666), (657, 660, 675, 667), (257, 547, 679, 684), (254, 257, 684, 683), (532, 254, 683, 686), (236, 680, 678, 251), (251, 678, 681, 242), (243, 565, 690, 670), (245, 532, 686, 677), (662, 688, 677, 653), (668, 658, 693, 695), (660, 679, 685, 658), (654, 682, 688, 662), (651, 676, 682, 654), (658, 685, 697, 693), (565, 261, 689, 690), (681, 652, 692, 696), (652, 664, 694, 692), (705, 709, 698, 703, 700, 708, 704, 706, 699, 702, 701, 707), (712, 715, 727, 724), (699, 706, 718, 711), (701, 702, 714, 713), (704, 708, 720, 716), (708, 700, 712, 720), (705, 707, 719, 717), (703, 698, 710, 715), (700, 703, 715, 712), (698, 709, 721, 710), (706, 704, 716, 718), (707, 701, 713, 719), (702, 699, 711, 714), (709, 705, 717, 721), (727, 722, 757, 753), (710, 721, 733, 722), (718, 716, 728, 730), (719, 713, 725, 731), (714, 711, 723, 726), (721, 717, 729, 733), (711, 718, 730, 723), (713, 714, 726, 725), (716, 720, 732, 728), (720, 712, 724, 732), (717, 719, 731, 729), (715, 710, 722, 727), (741, 743, 737, 738, 735, 742, 740, 744, 736, 739, 734, 745), (724, 727, 753, 752), (722, 733, 750, 757), (730, 728, 748, 749), (731, 725, 756, 747), (726, 723, 754, 755), (733, 729, 746, 750), (723, 730, 749, 754), (725, 726, 755, 756), (728, 732, 751, 748), (732, 724, 752, 751), (729, 731, 747, 746), (743, 741, 746, 747), (740, 742, 749, 748), (741, 745, 750, 746), (744, 740, 748, 751), (739, 736, 752, 753), (735, 738, 755, 754), (738, 737, 756, 755), (734, 739, 753, 757), (737, 743, 747, 756), (742, 735, 754, 749), (736, 744, 751, 752), (745, 734, 757, 750), (759, 58, 758, 24), (761, 760, 569, 182), (760, 759, 24, 569), (763, 761, 182, 570), (599, 764, 571, 762), (764, 763, 570, 571), (58, 595, 765, 758), (767, 596, 766, 606), (596, 599, 762, 766), (595, 767, 606, 765), (774, 775, 770, 768), (776, 777, 778, 769), (768, 770, 779, 771), (769, 778, 773, 772), (770, 775, 776, 769), (772, 779, 770, 769), (760, 761, 776, 775), (759, 760, 775, 774), (599, 596, 772, 773), (763, 764, 778, 777)])
me_plane.polygons.foreach_set('use_smooth', [True] * 747)
me_plane.polygons.foreach_set('material_index', [1, 1, 1, 1, 1, 1, 1, 1, 1, 1, 1, 1, 1, 1, 1, 1, 1, 1, 1, 1, 1, 1, 1, 1, 1, 1, 1, 1, 1, 1, 1, 1, 1, 1, 1, 1, 1, 1, 1, 1, 1, 1, 1, 1, 1, 1, 1, 1, 1, 1, 1, 1, 1, 1, 1, 1, 1, 1, 1, 1, 1, 1, 1, 1, 1, 1, 1, 1, 1, 1, 1, 1, 1, 3, 1, 1, 1, 3, 3, 3, 3, 3, 3, 3, 3, 3, 3, 3, 3, 3, 3, 3, 3, 3, 3, 3, 3, 3, 3, 3, 3, 3, 3, 3, 3, 3, 3, 3, 1, 1, 1, 1, 1, 1, 1, 1, 3, 1, 1, 1, 3, 3, 3, 3, 3, 3, 3, 3, 3, 3, 3, 3, 3, 3, 3, 3, 1, 1, 1, 1, 1, 1, 1, 1, 1, 1, 1, 1, 1, 1, 1, 1, 1, 1, 1, 1, 1, 1, 1, 1, 1, 1, 1, 1, 1, 1, 1, 1, 1, 1, 1, 1, 6, 6, 1, 6, 6, 1, 1, 1, 1, 1, 1, 1, 1, 1, 0, 1, 1, 1, 1, 1, 1, 1, 1, 1, 1, 1, 1, 1, 1, 1, 1, 1, 1, 1, 1, 1, 1, 1, 1, 1, 1, 1, 1, 1, 1, 1, 1, 1, 1, 1, 1, 1, 1, 1, 1, 1, 1, 1, 1, 1, 1, 1, 1, 1, 1, 1, 1, 1, 1, 1, 1, 1, 0, 1, 1, 0, 0, 0, 0, 0, 0, 0, 0, 0, 0, 0, 0, 0, 0, 0, 0, 1, 1, 2, 1, 2, 2, 1, 1, 1, 1, 1, 1, 2, 2, 2, 1, 1, 1, 1, 1, 1, 1, 3, 3, 3, 3, 3, 3, 3, 3, 3, 3, 1, 1, 1, 1, 1, 1, 3, 1, 3, 3, 3, 3, 3, 3, 1, 3, 3, 3, 3, 3, 1, 3, 3, 3, 3, 3, 3, 3, 3, 3, 3, 3, 3, 3, 3, 3, 3, 3, 3, 1, 1, 1, 1, 1, 1, 1, 1, 1, 1, 1, 1, 1, 1, 1, 1, 3, 3, 3, 1, 3, 1, 1, 3, 3, 1, 1, 1, 3, 3, 3, 3, 3, 3, 3, 1, 1, 1, 1, 1, 1, 1, 1, 1, 1, 1, 1, 3, 3, 3, 1, 1, 3, 3, 3, 3, 1, 3, 1, 3, 3, 1, 1, 1, 1, 1, 1, 1, 1, 1, 1, 1, 1, 1, 1, 1, 1, 3, 3, 3, 3, 3, 3, 3, 3, 3, 3, 3, 3, 3, 3, 3, 3, 3, 3, 3, 3, 3, 3, 3, 3, 3, 3, 3, 3, 3, 3, 3, 3, 3, 3, 3, 3, 3, 3, 3, 3, 3, 3, 3, 3, 3, 3, 3, 3, 3, 3, 3, 3, 3, 3, 3, 3, 3, 3, 3, 1, 1, 1, 1, 1, 1, 1, 1, 1, 1, 1, 1, 1, 1, 1, 1, 1, 1, 1, 1, 1, 1, 1, 1, 1, 1, 1, 1, 1, 1, 1, 1, 1, 1, 1, 1, 1, 1, 1, 1, 1, 1, 1, 1, 1, 1, 1, 1, 1, 1, 1, 1, 1, 1, 1, 1, 1, 1, 1, 1, 1, 1, 1, 1, 1, 1, 1, 1, 1, 1, 1, 1, 6, 1, 1, 1, 1, 1, 1, 1, 1, 1, 1, 1, 1, 1, 1, 1, 1, 1, 1, 1, 1, 1, 1, 1, 1, 1, 6, 1, 1, 1, 1, 1, 1, 1, 1, 1, 1, 1, 1, 1, 1, 1, 1, 1, 1, 1, 1, 1, 1, 1, 1, 1, 1, 1, 1, 1, 1, 1, 1, 1, 1, 1, 3, 3, 3, 3, 3, 3, 3, 3, 3, 3, 3, 3, 3, 3, 3, 3, 3, 3, 3, 3, 3, 3, 3, 1, 1, 1, 1, 1, 1, 1, 1, 1, 1, 1, 1, 1, 1, 1, 1, 1, 1, 1, 1, 1, 1, 1, 1, 1, 1, 1, 1, 1, 1, 1, 1, 1, 1, 1, 1, 1, 1, 1, 1, 1, 1, 1, 1, 1, 1, 1, 1, 1, 1, 4, 4, 4, 4, 4, 4, 4, 4, 4, 4, 4, 4, 4, 4, 5, 4, 4, 4, 4, 4, 4, 4, 4, 4, 4, 4, 5, 5, 5, 5, 5, 5, 5, 5, 5, 5, 5, 5, 5, 5, 5, 5, 5, 5, 5, 5, 5, 5, 5, 5, 6, 6, 6, 6, 6, 6, 6, 6, 6, 6, 6, 6, 6, 6, 6, 6, 6, 6, 6, 6])
_k = set([(15, 83), (15, 149), (24, 758), (46, 151), (46, 615), (48, 297), (48, 642), (83, 615), (149, 154), (151, 623), (154, 623), (173, 175), (174, 177), (174, 616), (175, 616), (176, 178), (177, 608), (178, 608), (212, 297), (212, 641), (221, 263), (221, 265), (222, 263), (222, 264), (264, 266), (265, 266), (570, 571), (571, 762), (606, 765), (606, 766), (640, 641), (640, 642), (758, 765), (762, 766)])
me_plane.attributes.new('sharp_edge', 'BOOLEAN', 'EDGE').data.foreach_set('value', [ (min(e.vertices), max(e.vertices)) in _k for e in me_plane.edges])
me_plane.materials.append(mat_horn)
me_plane.materials.append(mat_fur)
me_plane.materials.append(mat_ear)
me_plane.materials.append(mat_feet)
me_plane.materials.append(mat_eye)
me_plane.materials.append(mat_eye_02)
me_plane.materials.append(mat_nose)
me_plane.use_remesh_preserve_volume = False
me_plane.use_remesh_preserve_attributes = False
me_plane.use_mirror_vertex_groups = False
me_plane.update()
arm_armature_001 = bpy.data.armatures.new('Armature.001')  # bones are not reproduced

# ---- objects
ob_armature = bpy.data.objects.new('Armature', arm_armature_001)
ob_boar = bpy.data.objects.new('Boar', me_plane)

# ---- transforms, parenting, visibility, modifiers, constraints
ob_armature.location = (0.0, 0.0, 0.0)
ob_armature.rotation_euler = (1.571, 2.22e-16, 2.22e-16)
ob_armature.show_in_front = True
ob_armature.lineart.crease_threshold = 0.0
ob_boar.parent = ob_armature
ob_boar.matrix_parent_inverse = Matrix(((1.0, 2.22e-16, -2.22e-16, -0.0), (2.22e-16, -4.371e-08, 1.0, -0.0), (2.22e-16, -1.0, -4.371e-08, 0.0), (-0.0, 0.0, -0.0, 1.0)))
ob_boar.location = (0.0, 0.0, 0.0)
ob_boar.lineart.crease_threshold = 0.0
_vg = ob_boar.vertex_groups.new(name='Spine_05')
for _i, _w in zip([10, 12, 13, 14, 15, 16, 17, 18, 31, 32, 41, 42, 43, 44, 45, 46, 47, 48, 60, 66, 67, 72, 77, 81, 82, 83, 149, 150, 151, 152, 153, 154, 155, 156, 157, 158, 159, 160, 161, 162, 163, 164, 165, 166, 167, 168, 169, 170, 171, 172, 173, 174, 175, 176, 177, 178, 179, 180, 181, 185, 186, 187, 188, 191, 195, 197, 198, 199, 200, 201, 202, 203, 204, 205, 206, 207, 208, 209, 210, 211, 212, 213, 214, 216, 224, 225, 226, 229, 230, 231, 232, 233, 234, 235, 236, 237, 241, 242, 243, 250, 251, 252, 253, 254, 255, 256, 257, 258, 259, 260, 261, 280, 281, 282, 283, 284, 285, 286, 287, 288, 289, 290, 291, 292, 293, 294, 295, 296, 297, 298, 300, 317, 322, 379, 381, 382, 396, 397, 398, 499, 504, 513, 514, 518, 519, 520, 521, 523, 524, 525, 526, 527, 528, 530, 531, 532, 534, 535, 541, 542, 543, 544, 545, 546, 547, 548, 550, 551, 554, 555, 557, 558, 559, 560, 561, 565, 568, 578, 579, 581, 582, 584, 585, 586, 587, 608, 609, 610, 611, 612, 613, 614, 615, 616, 617, 618, 619, 620, 621, 622, 623, 624, 640, 641, 642, 643, 644, 645, 646, 647, 648, 649, 650, 652, 655, 656, 657, 658, 659, 660, 661, 663, 664, 666, 667, 668, 670, 674, 675, 678, 679, 680, 681, 683, 684, 685, 686, 687, 689, 690, 691, 692, 693, 694, 695, 696, 697, 698, 699, 700, 701, 702, 703, 704, 705, 706, 707, 708, 709, 710, 711, 712, 713, 714, 715, 716, 717, 718, 719, 720, 721, 722, 723, 724, 725, 726, 727, 728, 729, 730, 731, 732, 733, 734, 735, 736, 737, 738, 739, 740, 741, 742, 743, 744, 745, 746, 747, 748, 749, 750, 751, 752, 753, 754, 755, 756, 757], [0.8315, 1.0, 1.0, 1.0, 1.0, 0.7184, 0.9447, 0.02165, 0.008034, 0.02224, 0.8013, 1.0, 0.9996, 1.0, 0.9341, 1.0, 1.0, 0.1935, 0.9227, 0.9436, 0.9359, 0.09042, 0.8339, 1.0, 1.0, 1.0, 0.9811, 1.0, 1.0, 0.8993, 0.9939, 1.0, 0.1975, 0.1983, 0.1978, 0.1922, 0.196, 0.1912, 0.1991, 0.1975, 0.1998, 0.1761, 0.1956, 0.1829, 0.1947, 0.1981, 0.1991, 0.1147, 0.1907, 0.1772, 0.1217, 0.169, 0.1631, 0.03908, 0.1262, 0.09632, 1.0, 1.0, 0.9777, 0.003244, 0.07116, 0.1962, 0.236, 0.04858, 0.003611, 0.3193, 0.2598, 0.09414, 1.0, 0.8955, 0.8003, 1.0, 0.9951, 0.9914, 1.0, 1.0, 0.9436, 0.9981, 0.9508, 0.8957, 0.1967, 0.1903, 0.125, 0.0003262, 0.08815, 0.09252, 0.01911, 1.0, 1.0, 1.0, 1.0, 1.0, 1.0, 0.1178, 0.02284, 0.004134, 0.1968, 0.0717, 0.01787, 0.01284, 0.05597, 0.1824, 0.04974, 0.0173, 0.0006946, 0.1571, 0.09349, 0.0237, 0.1985, 0.1184, 0.02814, 0.1855, 0.1827, 0.1919, 0.1981, 0.1608, 0.1638, 0.1769, 0.1867, 0.1259, 0.136, 0.1557, 0.1517, 0.1289, 0.1752, 0.1979, 0.1913, 0.1573, 0.1949, 0.1778, 0.01878, 0.1971, 0.02549, 0.1342, 0.132, 0.1289, 0.3578, 0.6882, 0.6782, 0.0006381, 0.001876, 0.04879, 0.01654, 1.0, 1.0, 0.09587, 0.1048, 0.3183, 1.0, 1.0, 1.0, 1.0, 0.08135, 1.0, 0.006177, 0.001536, 0.1126, 0.9249, 0.1748, 0.1028, 0.9647, 0.1864, 1.0, 0.1974, 0.1045, 0.05494, 0.02641, 0.8989, 0.5207, 0.9959, 1.0, 0.01988, 0.9479, 0.9993, 0.1617, 0.02456, 0.09346, 0.9978, 0.05369, 0.9351, 0.8787, 0.2243, 0.001138, 1.0, 0.8359, 0.1144, 0.1852, 0.1914, 0.1948, 0.9995, 1.0, 1.0, 1.0, 0.1676, 0.1984, 0.1991, 1.0, 0.1983, 1.0, 1.0, 1.0, 1.0, 0.1987, 0.1975, 0.1954, 0.1891, 0.1969, 0.1842, 0.172, 0.09861, 0.1426, 0.1479, 0.01091, 0.03819, 0.02955, 0.004786, 0.05049, 0.06448, 1.22e-05, 0.05699, 0.08539, 0.006901, 0.02673, 0.002153, 0.03528, 0.04357, 0.0292, 0.02015, 0.03954, 0.0414, 0.07917, 0.01624, 0.05305, 0.009598, 0.07007, 0.0907, 0.0007097, 0.069, 0.0362, 0.03056, 0.082, 0.04052, 0.061, 0.03412, 0.04809, 0.05062, 0.07579, 0.08539, 0.0292, 0.069, 0.0362, 0.03056, 0.082, 0.04052, 0.061, 0.03412, 0.04809, 0.05062, 0.07579, 0.07917, 0.03233, 0.06613, 0.03859, 0.03351, 0.0765, 0.04241, 0.0597, 0.03679, 0.04892, 0.05074, 0.07158, 0.0637, 0.04184, 0.05848, 0.04544, 0.04255, 0.06265, 0.04747, 0.05572, 0.04438, 0.05077, 0.05163, 0.06069, 0.05185, 0.05185, 0.05185, 0.05185, 0.05185, 0.05185, 0.05185, 0.05185, 0.05185, 0.05185, 0.05185, 0.05185, 0.05443, 0.0512, 0.04892, 0.04685, 0.05765, 0.05177, 0.05621, 0.05886, 0.04501, 0.04553, 0.04756, 0.0595]): _vg.add([_i], _w, 'REPLACE')
_vg = ob_boar.vertex_groups.new(name='Spine_04')
for _i, _w in zip([5, 6, 7, 8, 9, 10, 17, 26, 27, 34, 35, 36, 37, 38, 39, 41, 43, 45, 56, 63, 66, 68, 69, 70, 71, 77, 191, 192, 193, 194, 195, 196, 197, 198, 199, 201, 202, 204, 205, 209, 210, 211, 224, 225, 226, 316, 326, 379, 381, 382, 396, 397, 398, 411, 522, 523, 528, 535, 539, 540, 548, 551, 552, 554, 559, 560, 561, 562, 578, 579, 581, 584, 587, 588, 589], [0.1145, 0.05887, 0.3635, 0.823, 0.3966, 0.1685, 0.0553, 0.3753, 0.2318, 0.4698, 0.06321, 0.1385, 0.8196, 0.4741, 0.1179, 0.1987, 0.0004079, 0.06589, 0.4657, 0.06004, 0.05637, 0.4848, 0.2241, 0.2438, 0.8327, 0.1661, 0.06454, 0.03838, 0.004881, 0.3058, 0.1397, 0.04401, 0.6448, 0.6478, 0.7855, 0.1045, 0.1391, 0.004868, 0.008551, 0.00193, 0.04924, 0.05893, 0.3914, 0.5076, 0.5131, 0.007753, 0.03019, 0.8604, 0.8529, 0.8677, 0.5872, 0.3118, 0.3218, 0.1483, 0.4258, 0.6817, 0.4647, 0.07512, 0.4172, 0.3872, 0.492, 0.1011, 0.0795, 0.3907, 0.05215, 0.0006627, 0.6696, 0.02514, 0.002157, 0.8402, 0.06029, 0.7757, 0.1599, 0.1081, 0.4043]): _vg.add([_i], _w, 'REPLACE')
_vg = ob_boar.vertex_groups.new(name='Spine_03')
for _i, _w in zip([2, 3, 4, 5, 6, 7, 8, 26, 27, 28, 30, 31, 32, 33, 34, 35, 37, 38, 39, 56, 57, 62, 63, 68, 70, 71, 74, 78, 186, 187, 188, 189, 190, 191, 192, 193, 194, 195, 196, 197, 198, 199, 224, 225, 226, 299, 300, 301, 302, 315, 316, 317, 322, 326, 368, 369, 379, 381, 382, 496, 499, 501, 503, 504, 506, 509, 510, 511, 513, 520, 521, 522, 528, 534, 539, 540, 548, 549, 552, 553, 561, 562, 577, 579, 580, 583, 588, 589], [0.127, 0.3899, 0.8092, 0.4986, 0.8608, 0.6104, 0.177, 0.6247, 0.7405, 0.1106, 0.1971, 0.9591, 0.8882, 0.8262, 0.5302, 0.8707, 0.1804, 0.5259, 0.8821, 0.5343, 0.9918, 0.8029, 0.8792, 0.5152, 0.7562, 0.1673, 0.1076, 0.9108, 5.021e-05, 0.2036, 0.4258, 0.18, 0.1445, 0.7264, 0.8098, 0.8557, 0.6942, 0.7975, 0.9444, 0.03591, 0.09239, 0.09808, 0.5205, 0.3999, 0.4669, 0.2833, 0.9144, 0.2614, 0.2659, 0.3248, 0.5493, 0.6937, 0.8778, 0.8474, 0.4068, 0.9763, 0.005408, 0.01509, 0.00338, 0.0277, 0.02898, 0.02466, 0.0479, 0.0207, 0.05762, 0.1477, 0.1246, 5.037e-05, 0.1939, 0.4129, 0.4854, 0.5742, 0.4539, 0.4019, 0.5828, 0.6128, 0.4054, 0.3385, 0.9006, 0.1574, 0.08567, 0.8149, 0.12, 0.1061, 0.8398, 0.2899, 0.8571, 0.5957]): _vg.add([_i], _w, 'REPLACE')
_vg = ob_boar.vertex_groups.new(name='Spine_02')
for _i, _w in zip([0, 1, 2, 4, 6, 18, 28, 29, 30, 33, 35, 62, 63, 73, 74, 75, 185, 186, 187, 188, 189, 190, 191, 192, 193, 195, 196, 299, 301, 302, 315, 316, 317, 513, 520, 549, 552, 553, 558, 562, 577, 580, 583, 585, 588, 591], [0.1106, 0.8984, 0.7395, 0.1908, 0.07235, 0.0, 0.7593, 0.09534, 0.5527, 0.1738, 0.06605, 0.1971, 0.06072, 0.09945, 0.7681, 0.7537, 0.1036, 0.4193, 0.3259, 0.262, 0.5975, 0.6972, 0.141, 0.1315, 0.1323, 0.03048, 0.01156, 0.6552, 0.6798, 0.6788, 0.5976, 0.3632, 0.08259, 0.5326, 0.05751, 0.5625, 0.01992, 0.6463, 0.1069, 0.1427, 0.7379, 0.1586, 0.6444, 0.102, 0.03474, 0.742]): _vg.add([_i], _w, 'REPLACE')
_vg = ob_boar.vertex_groups.new(name='Spine_01')
for _i, _w in zip([0, 2, 18, 28, 29, 30, 48, 49, 72, 73, 74, 185, 186, 187, 188, 189, 190, 192, 193, 212, 213, 214, 235, 236, 237, 241, 242, 243, 246, 250, 251, 252, 253, 254, 255, 256, 257, 258, 259, 260, 261, 280, 281, 282, 283, 284, 285, 286, 287, 288, 289, 290, 291, 292, 293, 294, 295, 296, 297, 298, 299, 301, 302, 315, 316, 317, 513, 514, 520, 531, 532, 541, 542, 544, 546, 547, 549, 550, 553, 558, 562, 565, 568, 577, 580, 583, 585, 591, 640, 641, 642, 643, 644, 645, 646, 647, 648, 649, 650, 652, 655, 656, 657, 658, 659, 660, 661, 663, 664, 666, 667, 668, 669, 670, 674, 675, 678, 679, 680, 681, 683, 684, 685, 686, 687, 689, 690, 691, 692, 693, 694, 695, 696, 697, 698, 699, 700, 701, 702, 703, 704, 705, 706, 707, 708, 709, 710, 711, 712, 713, 714, 715, 716, 717, 718, 719, 720, 721, 722, 723, 724, 725, 726, 727, 728, 729, 730, 731, 732, 733, 734, 735, 736, 737, 738, 739, 740, 741, 742, 743, 744, 745, 746, 747, 748, 749, 750, 751, 752, 753, 754, 755, 756, 757], [0.8894, 0.1335, 0.0, 0.1301, 0.9047, 0.0803, 0.0, 0.0, 0.0, 0.9005, 0.1243, 0.8931, 0.5095, 0.2743, 0.07618, 0.2224, 0.1583, 0.02031, 0.007119, 0.0, 0.0, 0.0, 0.0, 0.0, 0.0, 0.0, 0.0, 0.0, 0.0, 0.0, 0.0, 0.0, 0.0, 0.0, 0.0, 0.0, 0.0, 0.0, 0.0, 0.0, 0.0, 0.0, 0.0, 0.0, 0.0, 0.0, 0.0, 0.0, 0.0, 0.0, 0.0, 0.0, 0.0, 0.0, 0.0, 0.0, 0.0, 0.0, 0.0, 0.0, 0.06151, 0.05873, 0.05526, 0.0776, 0.07982, 0.0267, 0.2247, 0.0, 0.005734, 0.0, 0.0, 0.0, 0.0, 0.0, 0.0, 0.0, 0.09896, 0.0, 0.1963, 0.798, 0.01722, 0.0, 0.0, 0.142, 0.001545, 0.06571, 0.8969, 0.01306, 0.0, 0.0, 0.0, 0.0, 0.0, 0.0, 0.0, 0.0, 0.0, 0.0, 0.0, 0.0, 0.0, 0.0, 0.0, 0.0, 0.0, 0.0, 0.0, 0.0, 0.0, 0.0, 0.0, 0.0, 0.0, 0.0, 0.0, 0.0, 0.0, 0.0, 0.0, 0.0, 0.0, 0.0, 0.0, 0.0, 0.0, 0.0, 0.0, 0.0, 0.0, 0.0, 0.0, 0.0, 0.0, 0.0, 0.0, 0.0, 0.0, 0.0, 0.0, 0.0, 0.0, 0.0, 0.0, 0.0, 0.0, 0.0, 0.0, 0.0, 0.0, 0.0, 0.0, 0.0, 0.0, 0.0, 0.0, 0.0, 0.0, 0.0, 0.0, 0.0, 0.0, 0.0, 0.0, 0.0, 0.0, 0.0, 0.0, 0.0, 0.0, 0.0, 0.0, 0.0, 0.0, 0.0, 0.0, 0.0, 0.0, 0.0, 0.0, 0.0, 0.0, 0.0, 0.0, 0.0, 0.0, 0.0, 0.0, 0.0, 0.0, 0.0, 0.0, 0.0, 0.0, 0.0]): _vg.add([_i], _w, 'REPLACE')
_vg = ob_boar.vertex_groups.new(name='Head')
for _i, _w in zip([1, 3, 5, 18, 19, 20, 21, 22, 23, 24, 25, 30, 31, 32, 34, 48, 49, 50, 51, 52, 53, 54, 55, 57, 58, 59, 64, 65, 72, 75, 76, 78, 79, 80, 84, 85, 86, 87, 182, 183, 184, 185, 186, 187, 188, 189, 191, 194, 195, 196, 197, 198, 199, 212, 213, 214, 215, 216, 217, 218, 219, 220, 221, 222, 223, 224, 225, 226, 227, 228, 235, 236, 237, 238, 239, 240, 241, 242, 243, 244, 245, 246, 247, 248, 249, 250, 251, 252, 253, 254, 255, 256, 257, 258, 259, 260, 261, 262, 263, 264, 265, 266, 267, 268, 269, 270, 271, 272, 273, 274, 275, 276, 277, 278, 279, 280, 281, 282, 283, 284, 285, 286, 287, 288, 289, 290, 291, 292, 293, 294, 295, 296, 297, 298, 300, 303, 316, 317, 322, 326, 329, 336, 358, 361, 364, 368, 369, 370, 397, 496, 497, 498, 499, 500, 501, 502, 503, 504, 505, 506, 507, 508, 509, 510, 511, 512, 513, 514, 515, 516, 517, 520, 521, 522, 529, 531, 532, 533, 534, 536, 537, 538, 539, 541, 542, 544, 546, 547, 548, 550, 552, 553, 554, 556, 558, 561, 563, 564, 565, 566, 567, 568, 569, 570, 571, 572, 573, 574, 575, 576, 590, 591, 592, 593, 594, 595, 596, 597, 598, 599, 600, 601, 602, 603, 604, 605, 606, 607, 625, 626, 640, 641, 642, 643, 644, 645, 646, 647, 648, 649, 650, 651, 652, 653, 654, 655, 656, 657, 658, 659, 660, 661, 662, 663, 664, 665, 666, 667, 668, 669, 670, 671, 672, 673, 674, 675, 676, 677, 678, 679, 680, 681, 682, 683, 684, 685, 686, 687, 688, 689, 690, 691, 692, 693, 694, 695, 696, 697, 698, 699, 700, 701, 702, 703, 704, 705, 706, 707, 708, 709, 710, 711, 712, 713, 714, 715, 716, 717, 718, 719, 720, 721, 722, 723, 724, 725, 726, 727, 728, 729, 730, 731, 732, 733, 734, 735, 736, 737, 738, 739, 740, 741, 742, 743, 744, 745, 746, 747, 748, 749, 750, 751, 752, 753, 754, 755, 756, 757, 758, 759, 760, 761, 762, 763, 764, 765, 766, 767, 768, 769, 770, 771, 772, 773, 774, 775, 776, 777, 778, 779], [0.0, 0.1325, 0.0, 0.9783, 1.0, 1.0, 1.0, 1.0, 1.0, 1.0, 1.0, 0.0, 0.0, 0.0, 0.0, 0.8065, 1.0, 1.0, 1.0, 1.0, 1.0, 1.0, 1.0, 0.0, 1.0, 1.0, 1.0, 1.0, 0.9096, 0.0, 1.0, 0.009508, 1.0, 1.0, 0.0, 0.0, 0.0, 0.0, 1.0, 1.0, 1.0, 0.0, 0.0, 0.0, 0.0, 0.0, 0.0, 0.0, 0.0, 0.0, 0.0, 0.0, 0.0, 0.8033, 0.8097, 0.875, 1.0, 0.9997, 1.0, 1.0, 1.0, 1.0, 1.0, 1.0, 1.0, 0.0, 0.0, 0.0, 1.0, 1.0, 0.8822, 0.9772, 0.9959, 1.0, 1.0, 1.0, 0.8032, 0.9283, 0.9821, 1.0, 1.0, 1.0, 1.0, 1.0, 1.0, 0.9872, 0.944, 0.8176, 0.9503, 0.9827, 0.9993, 0.8429, 0.9065, 0.9763, 0.8015, 0.8816, 0.9719, 1.0, 1.0, 1.0, 1.0, 1.0, 1.0, 1.0, 1.0, 1.0, 1.0, 1.0, 1.0, 1.0, 1.0, 1.0, 1.0, 1.0, 1.0, 0.8145, 0.8173, 0.8081, 0.8019, 0.8392, 0.8362, 0.8231, 0.8133, 0.8741, 0.864, 0.8443, 0.8483, 0.8711, 0.8248, 0.8021, 0.8087, 0.8427, 0.8051, 0.8222, 0.0, 0.0, 0.0, 0.0, 0.0, 0.0, 0.0, 0.0, 0.0, 0.0, 0.0, 0.1236, 0.003056, 0.0, 0.0, 0.01099, 0.0, 0.0, 0.0, 0.0, 0.000333, 0.0, 0.0, 0.0, 0.0, 0.004385, 0.0, 0.0, 0.0, 0.01319, 0.0, 1.0, 0.0, 0.9835, 1.0, 1.0, 1.0, 0.0, 0.0, 0.0, 1.0, 0.9938, 0.9985, 1.0, 0.0, 1.0, 1.0, 1.0, 0.0, 0.8252, 0.8972, 0.8136, 0.8026, 0.8955, 0.0, 0.9736, 0.0, 0.0, 0.0, 1.0, 0.0752, 0.0, 1.0, 1.0, 0.9754, 1.0, 1.0, 0.9065, 1.0, 1.0, 1.0, 1.0, 1.0, 1.0, 1.0, 1.0, 1.0, 0.0, 1.0, 1.0, 1.0, 1.0, 1.0, 1.0, 1.0, 1.0, 1.0, 1.0, 1.0, 1.0, 1.0, 1.0, 1.0, 1.0, 1.0, 1.0, 0.8013, 0.8025, 0.8046, 0.8109, 0.8031, 0.8158, 0.828, 0.9014, 0.8574, 0.8521, 0.9891, 1.0, 0.9618, 1.0, 1.0, 0.9705, 0.9952, 0.9495, 0.9355, 1.0, 0.943, 0.9146, 1.0, 0.9931, 0.9733, 1.0, 0.9978, 0.9647, 0.9564, 1.0, 0.9708, 1.0, 1.0, 1.0, 0.9798, 0.9605, 1.0, 1.0, 0.9586, 0.9208, 0.9838, 0.9469, 1.0, 0.9904, 0.9299, 0.9093, 0.9993, 0.931, 1.0, 0.9638, 0.9694, 0.918, 0.9595, 0.939, 0.9659, 0.9519, 0.9494, 0.9242, 0.9146, 0.9708, 0.931, 0.9638, 0.9694, 0.918, 0.9595, 0.939, 0.9659, 0.9519, 0.9494, 0.9242, 0.9208, 0.9677, 0.9339, 0.9614, 0.9665, 0.9235, 0.9576, 0.9403, 0.9632, 0.9511, 0.9493, 0.9284, 0.9363, 0.9582, 0.9415, 0.9546, 0.9574, 0.9374, 0.9525, 0.9443, 0.9556, 0.9492, 0.9484, 0.9393, 0.9482, 0.9482, 0.9482, 0.9482, 0.9482, 0.9482, 0.9482, 0.9482, 0.9482, 0.9482, 0.9482, 0.9482, 0.9456, 0.9488, 0.9511, 0.9532, 0.9424, 0.9482, 0.9438, 0.9411, 0.955, 0.9545, 0.9524, 0.9405, 1.0, 1.0, 1.0, 1.0, 1.0, 1.0, 1.0, 1.0, 1.0, 1.0, 1.0, 1.0, 1.0, 1.0, 1.0, 1.0, 1.0, 1.0, 1.0, 1.0, 1.0, 1.0]): _vg.add([_i], _w, 'REPLACE')
_vg = ob_boar.vertex_groups.new(name='UpperFrontLeg.L')
for _i, _w in zip([0, 1, 2, 3, 5, 7, 9, 12, 13, 14, 16, 17, 18, 19, 21, 26, 28, 29, 30, 31, 32, 33, 34, 35, 36, 37, 38, 39, 41, 42, 43, 44, 45, 47, 48, 49, 51, 56, 57, 60, 62, 63, 66, 67, 68, 69, 70, 71, 72, 73, 74, 75, 76, 77, 78, 80, 81, 82, 84, 85, 86, 87, 89, 91, 118, 119, 120, 121, 123, 150, 152, 153, 155, 156, 157, 158, 159, 160, 161, 162, 163, 164, 165, 166, 167, 168, 169, 170, 171, 172, 173, 174, 175, 176, 177, 178, 185, 186, 187, 188, 189, 190, 191, 192, 193, 194, 195, 196, 197, 198, 199, 200, 201, 202, 203, 204, 205, 208, 209, 210, 211, 212, 213, 214, 224, 225, 226, 229, 234, 235, 238, 239, 240, 241, 242, 244, 245, 246, 247, 248, 249, 252, 253, 254, 256, 257, 258, 259, 260, 261, 280, 281, 282, 283, 284, 285, 286, 287, 288, 289, 290, 291, 292, 293, 294, 295, 296, 297, 298, 300, 301, 302, 303, 304, 315, 316, 317, 322, 326, 329, 336, 338, 339, 340, 341, 342, 343, 344, 345, 346, 347, 348, 349, 350, 351, 352, 353, 354, 355, 356, 357, 358, 359, 360, 361, 362, 363, 364, 365, 366, 367, 368, 369, 370, 371, 376, 377, 380, 381, 382, 396, 397, 398, 409, 411, 496, 497, 498, 499, 500, 501, 502, 503, 504, 505, 506, 507, 508, 509, 510, 511, 513, 514, 520, 521, 522, 523, 524, 525, 527, 528, 531, 532, 533, 534, 535, 539, 540, 541, 542, 544, 546, 547, 548, 549, 550, 551, 552, 553, 554, 555, 557, 558, 559, 560, 561, 562, 568, 577, 578, 579, 580, 581, 582, 583, 584, 585, 586, 587, 588, 589, 591, 597, 600, 601, 604, 605, 608, 609, 610, 611, 612, 613, 616, 617, 618, 619, 620, 621, 627, 628, 629, 630, 631, 632, 633, 634, 635, 636, 640, 641, 642, 643, 644, 645, 646, 647, 648, 649, 651, 652, 653, 654, 656, 657, 658, 659, 660, 661, 662, 665, 666, 667, 668, 669, 671, 672, 673, 675, 676, 677, 679, 681, 682, 683, 684, 685, 686, 687, 688, 689, 690, 691, 692, 693, 694, 695, 696, 697, 698, 700, 701, 702, 703, 704, 705, 706, 707, 708, 709, 710, 711, 712, 713, 714, 715, 716, 717, 718, 719, 720, 721, 722, 723, 724, 725, 726, 727, 728, 729, 730, 731, 732, 733, 734, 735, 736, 737, 738, 739, 740, 741, 742, 743, 744, 745, 746, 747, 748, 749, 750, 751, 752, 753, 754, 755, 756, 757], [0.0, 0.1016, 0.0, 0.3451, 0.09964, 0.0, 0.0, 0.0, 0.0, 0.0, 0.0, 0.0, 0.0, 0.0, 0.0, 0.0, 0.0, 0.0, 0.1699, 0.03291, 0.08955, 0.0, 0.0, 0.0, 0.0, 0.0, 0.0, 0.0, 0.0, 0.0, 0.0, 0.0, 0.0, 0.0, 0.0, 0.0, 0.0, 0.0, 0.006503, 0.0, 0.0, 0.0, 0.0, 0.0, 0.0, 0.0, 0.0, 0.0, 0.0, 0.0, 0.0, 0.2463, 0.0, 0.0, 0.07019, 0.0, 0.0, 0.0, 0.9801, 0.9618, 0.9852, 0.9711, 0.02244, 0.1091, 0.002222, 0.001631, 0.03143, 0.0, 0.0, 0.0, 0.0, 0.0, 0.0, 0.0, 0.0, 0.0, 0.0, 0.0, 0.0, 0.0, 0.0, 0.0, 0.0, 0.0, 0.0, 0.0, 0.0, 0.0, 0.0, 0.0, 0.0, 0.0, 0.0, 0.0, 0.0, 0.0, 0.0, 0.0, 0.0, 0.0, 0.0, 0.0, 0.0, 0.0, 0.0, 0.0, 0.0, 0.0, 0.0, 0.0, 0.0, 0.0, 0.0, 0.0, 0.0, 0.0, 0.0, 0.0, 0.0, 0.0, 0.0, 0.0, 0.0, 0.0, 0.0, 0.0, 0.0, 0.0, 0.0, 0.0, 0.0, 0.0, 0.0, 0.0, 0.0, 0.0, 0.0, 0.0, 0.0, 0.0, 0.0, 0.0, 0.0, 0.0, 0.0, 0.0, 0.0, 0.0, 0.0, 0.0, 0.0, 0.0, 0.0, 0.0, 0.0, 0.0, 0.0, 0.0, 0.0, 0.0, 0.0, 0.0, 0.0, 0.0, 0.0, 0.0, 0.0, 0.0, 0.0, 0.06684, 0.0, 0.0, 1.0, 0.008939, 0.0, 0.0, 0.0, 0.09672, 0.1224, 0.986, 0.9538, 0.01047, 0.05228, 0.03625, 0.03224, 0.03142, 0.03025, 0.02264, 0.02967, 0.02595, 0.01608, 0.03186, 0.034, 0.03946, 0.03304, 0.03866, 0.04935, 0.8199, 0.4286, 0.4096, 0.8453, 0.8943, 0.4663, 0.5902, 0.9123, 0.869, 0.5495, 0.9259, 0.5018, 0.3584, 0.8286, 0.3459, 0.01759, 1.0, 0.0147, 0.8967, 0.5092, 0.0, 0.0, 0.0, 0.0, 0.0, 0.0, 0.0, 0.0, 0.9503, 1.0, 0.9862, 0.9704, 1.0, 0.9747, 1.0, 0.9521, 0.9774, 1.0, 0.9336, 0.9861, 1.0, 0.8523, 0.8491, 0.9999, 0.0, 0.0, 0.428, 0.4097, 0.0, 0.0, 0.0, 0.0, 0.0, 0.0, 0.0, 0.0, 0.0, 0.4854, 0.0, 0.0, 0.0, 0.0, 0.0, 0.0, 0.0, 0.0, 0.0, 0.0, 0.0, 0.0, 0.0, 0.0, 0.0, 0.0, 0.0, 0.0, 0.0, 0.0, 0.0, 0.0, 0.0, 0.0, 0.0, 0.0, 0.0, 0.0, 0.0, 0.0, 0.0, 0.0, 0.0, 0.0, 0.0, 0.0, 0.2449, 0.0, 0.0, 0.0, 0.0, 0.0, 0.0, 0.0, 0.0, 0.0, 0.0, 0.0, 0.0, 0.0, 0.0, 0.0, 0.0, 0.0, 0.03158, 0.03152, 0.03141, 0.03113, 0.03141, 0.03121, 0.03189, 0.03134, 0.03512, 0.00166, 0.0, 0.0, 0.0, 0.0, 0.0, 0.0, 0.0, 0.0, 0.0, 0.0, 0.0, 0.0, 0.0, 0.0, 0.0, 0.0, 0.0, 0.0, 0.0, 0.0, 0.0, 0.0, 0.0, 0.0, 0.0, 0.0, 0.0, 0.0, 0.0, 0.0, 0.0, 0.0, 0.0, 0.0, 0.0, 0.0, 0.0, 0.0, 0.0, 0.0, 0.0, 0.0, 0.0, 0.0, 0.0, 0.0, 0.0, 0.0, 0.0, 0.0, 0.0, 0.0, 0.0, 0.0, 0.0, 0.0, 0.0, 0.0, 0.0, 0.0, 0.0, 0.0, 0.0, 0.0, 0.0, 0.0, 0.0, 0.0, 0.0, 0.0, 0.0, 0.0, 0.0, 0.0, 0.0, 0.0, 0.0, 0.0, 0.0, 0.0, 0.0, 0.0, 0.0, 0.0, 0.0, 0.0, 0.0, 0.0, 0.0, 0.0, 0.0, 0.0, 0.0, 0.0, 0.0, 0.0, 0.0, 0.0, 0.0, 0.0, 0.0, 0.0, 0.0, 0.0, 0.0, 0.0, 0.0, 0.0, 0.0]): _vg.add([_i], _w, 'REPLACE')
_vg = ob_boar.vertex_groups.new(name='LowerFrontLeg.L')
for _i, _w in zip([85, 87, 88, 89, 90, 91, 92, 93, 94, 95, 96, 97, 98, 99, 100, 101, 102, 103, 104, 105, 106, 107, 108, 109, 110, 111, 112, 113, 114, 115, 116, 117, 118, 119, 120, 304, 305, 306, 307, 308, 309, 310, 311, 312, 313, 314, 318, 319, 320, 321, 323, 324, 325, 327, 328, 330, 331, 332, 333, 334, 335, 336, 337, 338, 339, 340, 341, 342, 343, 344, 345, 346, 347, 348, 349, 350, 351, 352, 353, 354, 355, 356, 357, 358, 359, 360, 361, 362, 363, 364, 365, 366, 367, 371, 372, 373, 374, 375, 376, 377, 466, 467, 468, 469, 470, 471, 472, 473, 627, 628, 629, 630, 631, 632, 633, 634, 635, 636], [0.03816, 0.02887, 0.9835, 0.9776, 0.9861, 0.8909, 0.9992, 0.9991, 0.999, 0.9997, 0.9992, 0.9996, 0.9991, 0.9998, 0.9991, 0.9989, 0.9995, 0.9983, 0.9989, 0.9974, 0.9986, 0.9993, 0.9966, 0.9965, 0.9845, 0.9929, 0.9923, 0.9967, 0.9978, 0.9978, 0.994, 0.9935, 0.9739, 0.9984, 0.9593, 0.9705, 0.9991, 0.9992, 0.9993, 0.9993, 0.999, 0.9989, 0.9985, 0.9941, 0.9965, 0.9881, 0.9992, 0.9988, 0.9999, 0.9961, 0.9998, 0.9891, 0.9963, 0.9962, 0.9957, 0.9975, 0.9994, 0.9998, 0.999, 0.9932, 0.9996, 0.04623, 0.9857, 0.9895, 0.9477, 0.9568, 0.9589, 0.9593, 0.9598, 0.9774, 0.9601, 0.962, 0.9669, 0.959, 0.958, 0.9552, 0.9585, 0.9556, 0.9503, 0.1801, 0.5714, 0.5904, 0.1547, 0.1054, 0.5337, 0.4098, 0.08746, 0.1308, 0.4505, 0.07386, 0.4982, 0.6416, 0.1714, 0.9853, 0.9988, 0.9974, 0.9983, 0.9946, 0.1033, 0.4908, 0.9992, 0.9991, 0.9989, 0.9976, 0.9989, 0.9976, 0.999, 0.999, 0.9592, 0.9592, 0.9593, 0.9594, 0.9593, 0.9594, 0.959, 0.9593, 0.9574, 0.9742]): _vg.add([_i], _w, 'REPLACE')
_vg = ob_boar.vertex_groups.new(name='UpperFrontLeg.R')
for _i, _w in zip([5, 7, 57], [0.2873, 0.02615, 0.001704]): _vg.add([_i], _w, 'REPLACE')
_vg = ob_boar.vertex_groups.new(name='LowerFrontLeg.R')
_vg = ob_boar.vertex_groups.new(name='UpperBackLeg.L')
for _i, _w in zip([3, 5, 7, 8, 9, 10, 11, 12, 13, 14, 16, 17, 26, 32, 34, 36, 37, 38, 39, 40, 41, 42, 43, 44, 45, 47, 56, 57, 60, 61, 66, 67, 68, 69, 70, 71, 77, 78, 81, 82, 85, 87, 121, 122, 123, 124, 125, 126, 127, 128, 130, 149, 150, 151, 152, 153, 154, 155, 156, 157, 158, 159, 160, 181, 191, 194, 195, 197, 198, 199, 200, 201, 202, 203, 204, 205, 206, 207, 208, 209, 210, 211, 224, 225, 226, 232, 233, 234, 300, 303, 322, 326, 336, 354, 357, 367, 368, 369, 370, 376, 378, 379, 380, 381, 382, 383, 384, 385, 386, 387, 396, 397, 398, 399, 400, 403, 409, 410, 411, 413, 416, 417, 418, 419, 420, 421, 422, 423, 424, 425, 426, 427, 428, 429, 430, 431, 496, 497, 500, 501, 502, 503, 504, 505, 506, 508, 509, 510, 511, 522, 523, 524, 525, 526, 527, 528, 530, 535, 539, 540, 548, 551, 554, 555, 557, 559, 560, 561, 578, 579, 581, 582, 586, 587, 589, 611, 612, 614, 620, 621, 622, 623], [0.1325, 0.0, 0.0, 0.0, 0.6034, 0.0, 0.05764, 0.0, 0.0, 0.0, 0.05225, 0.0, 0.0, 0.0, 0.0, 0.8615, 0.0, 0.0, 0.0, 1.0, 0.0, 0.0, 0.0, 0.0, 0.0, 0.0, 0.0, 0.0, 0.001611, 0.7542, 0.0, 0.0, 0.0, 0.7759, 0.0, 0.0, 0.0, 0.009508, 0.0, 0.0, 0.0, 0.0, 0.7905, 1.0, 0.7496, 1.0, 0.7449, 0.9009, 0.7604, 0.88, 0.01654, 0.0, 0.0, 0.0, 0.0, 0.0, 0.0, 0.0, 0.0, 0.0, 0.0, 0.0, 0.0, 0.0, 0.01947, 0.0, 0.02875, 0.0, 0.0, 0.02224, 0.0, 0.0, 0.06061, 0.0, 0.0, 0.0, 0.0, 0.0, 0.0564, 0.0, 0.0, 0.04541, 0.0, 0.0, 0.0009479, 0.0, 0.0, 0.0, 0.0, 0.0, 0.0, 0.0, 0.0, 0.0, 0.0, 0.0, 0.1236, 0.003056, 0.0, 0.0, 0.2314, 0.0, 1.0, 0.0, 0.0, 0.3956, 1.0, 0.9419, 0.9591, 0.9665, 0.05491, 0.0, 0.0, 0.7657, 0.8809, 0.003841, 0.7499, 1.0, 0.8517, 0.7, 0.4511, 0.0939, 0.0, 0.4691, 0.0, 0.6221, 0.3286, 0.1138, 0.6026, 0.1075, 0.4164, 0.1461, 0.0, 0.5054, 0.296, 0.0927, 0.01099, 0.0, 0.0, 0.000333, 0.0, 0.0, 0.0, 0.0, 0.004385, 0.0, 0.0, 0.01319, 0.0, 0.0, 0.0, 0.0, 0.0, 0.0, 0.0, 0.0, 0.0, 0.0, 0.0, 0.0, 0.04763, 0.0, 0.08862, 0.00411, 0.0, 0.0, 0.0, 0.08302, 0.0, 0.0, 0.004557, 0.0, 0.0, 0.004202, 0.0, 0.0, 0.0005491, 0.0, 0.0, 0.0, 0.0, 0.0]): _vg.add([_i], _w, 'REPLACE')
_vg = ob_boar.vertex_groups.new(name='LowerBackLeg.L')
for _i, _w in zip([121, 123, 124, 125, 126, 127, 128, 129, 130, 131, 132, 133, 134, 135, 136, 137, 138, 139, 140, 141, 142, 143, 144, 145, 146, 147, 148, 386, 387, 388, 389, 390, 391, 392, 393, 394, 395, 400, 401, 402, 403, 404, 405, 406, 407, 408, 409, 410, 412, 413, 414, 415, 416, 417, 418, 419, 420, 421, 422, 423, 424, 425, 426, 427, 428, 429, 430, 431, 432, 433, 434, 435, 436, 437, 438, 439, 440, 441, 442, 443, 444, 445, 446, 447, 448, 449, 450, 451, 452, 453, 454, 455, 456, 457, 458, 459, 460, 461, 462, 463, 464, 465, 474, 475, 476, 477, 478, 479, 480, 481, 482, 483, 484, 485, 486, 487, 488, 489, 490, 491, 492, 493, 494, 495, 637, 638, 639], [0.2095, 0.2504, 0.0, 0.2551, 0.0991, 0.2396, 0.12, 0.9962, 0.9667, 0.9972, 0.9758, 1.0, 0.9936, 1.0, 0.9958, 0.9856, 0.9916, 1.001, 0.9996, 0.9961, 0.9959, 0.9936, 0.995, 1.0, 0.9998, 1.0, 0.9999, 0.04094, 0.03351, 0.9862, 1.0, 1.0, 0.9996, 0.9986, 0.9978, 1.0, 1.0, 0.1191, 1.0, 1.0, 0.9731, 1.0, 0.9943, 1.0, 1.0, 0.9998, 0.2501, 0.0, 0.9877, 0.3, 0.9962, 0.9964, 0.5489, 0.9061, 1.0, 0.5309, 1.0, 0.3779, 0.6714, 0.8862, 0.3974, 0.8925, 0.5836, 0.8539, 1.0, 0.4946, 0.704, 0.9073, 0.999, 1.0, 1.0, 0.9983, 1.0, 0.9999, 1.0, 0.9991, 0.99, 1.0, 0.994, 0.9999, 0.9951, 0.9957, 0.9992, 0.9993, 1.0, 0.9954, 0.9996, 0.9993, 1.0, 1.0, 0.9996, 1.0, 1.0, 1.0, 1.0, 1.0, 1.0, 0.9978, 0.9965, 1.0, 0.9998, 0.9981, 1.0, 1.0, 1.0, 1.0, 1.0, 1.0, 1.0, 1.0, 1.0, 1.0, 1.0, 1.0, 1.0, 1.0, 1.0, 1.0, 1.0, 1.0, 1.0, 1.0, 1.0, 1.0, 1.0, 1.0, 1.0]): _vg.add([_i], _w, 'REPLACE')
_vg = ob_boar.vertex_groups.new(name='UpperBackLeg.R')
for _i, _w in zip([11, 13, 16, 60], [0.9424, 0.0, 0.2294, 0.07569]): _vg.add([_i], _w, 'REPLACE')
_vg = ob_boar.vertex_groups.new(name='LowerBackLeg.R')
_vg = ob_boar.vertex_groups.new(name='Tail_01')
for _i, _w in zip([0, 1, 2, 4, 6, 8, 9, 10, 11, 12, 13, 14, 15, 16, 17, 18, 20, 27, 28, 29, 30, 33, 35, 37, 39, 41, 42, 43, 44, 45, 46, 47, 48, 49, 50, 60, 61, 62, 63, 66, 67, 69, 70, 71, 72, 73, 74, 75, 77, 79, 81, 82, 83, 123, 124, 149, 150, 151, 152, 153, 154, 155, 156, 157, 158, 159, 160, 179, 180, 181, 185, 186, 187, 188, 189, 190, 191, 192, 193, 194, 195, 196, 198, 199, 200, 201, 203, 204, 205, 206, 207, 208, 209, 210, 211, 212, 213, 214, 215, 216, 217, 225, 226, 229, 230, 231, 232, 233, 234, 235, 236, 237, 241, 242, 243, 244, 245, 246, 250, 251, 252, 253, 254, 255, 256, 257, 258, 259, 260, 261, 262, 280, 281, 282, 283, 284, 285, 286, 287, 288, 289, 290, 291, 292, 293, 294, 295, 296, 297, 298, 299, 301, 302, 315, 316, 317, 378, 381, 382, 383, 385, 396, 399, 410, 513, 514, 515, 518, 519, 520, 525, 526, 527, 530, 531, 532, 533, 534, 541, 542, 543, 544, 545, 546, 547, 548, 549, 550, 551, 552, 553, 554, 555, 556, 557, 558, 559, 560, 561, 562, 563, 565, 568, 577, 578, 579, 580, 581, 582, 583, 584, 585, 586, 587, 588, 589, 591, 601, 604, 605, 611, 612, 613, 614, 615, 619, 620, 621, 622, 623, 624, 640, 641, 642, 643, 644, 645, 646, 647, 648, 649, 650, 652, 653, 655, 656, 657, 658, 659, 660, 661, 663, 664, 666, 667, 668, 669, 670, 673, 674, 675, 677, 678, 679, 680, 681, 683, 684, 685, 686, 687, 689, 690, 691, 692, 693, 694, 695, 696, 697, 698, 699, 700, 701, 702, 703, 704, 705, 706, 707, 708, 709, 710, 711, 712, 713, 714, 715, 716, 717, 718, 719, 720, 721, 722, 723, 724, 725, 726, 727, 728, 729, 730, 731, 732, 733, 734, 735, 736, 737, 738, 739, 740, 741, 742, 743, 744, 745, 746, 747, 748, 749, 750, 751, 752, 753, 754, 755, 756, 757], [0.0, 0.0, 0.0, 0.0, 0.0, 0.0, 0.0, 0.0, 0.0, 0.0, 0.0, 0.0, 0.0, 0.0, 0.0, 0.0, 0.0, 0.0, 0.0, 0.0, 0.0, 0.0, 0.0, 0.0, 0.0, 0.0, 0.0, 0.0, 0.0, 0.0, 0.0, 0.0, 0.0, 0.0, 0.0, 0.0, 0.2458, 0.0, 0.0, 0.0, 0.06407, 0.0, 0.0, 0.0, 0.0, 0.0, 0.0, 0.0, 0.0, 0.0, 0.0, 0.0, 0.0, 0.0, 0.0, 0.01887, 0.0, 0.0, 0.1007, 0.006122, 0.0, 0.8025, 0.8017, 0.8022, 0.8078, 0.804, 0.8088, 0.0, 0.0, 0.02231, 0.0, 0.0, 0.0, 0.0, 0.0, 0.0, 0.0, 0.0, 0.0, 0.0, 0.0, 0.0, 0.0, 0.0, 0.0, 0.0, 0.0, 0.0, 0.0, 0.0, 0.0, 0.0, 0.0, 0.0, 0.0, 0.0, 0.0, 0.0, 0.0, 0.0, 0.0, 0.0, 0.0, 0.0, 0.0, 0.0, 0.0, 0.0, 0.0, 0.0, 0.0, 0.0, 0.0, 0.0, 0.0, 0.0, 0.0, 0.0, 0.0, 0.0, 0.0, 0.0, 0.0, 0.0, 0.0, 0.0, 0.0, 0.0, 0.0, 0.0, 0.0, 0.0, 0.0, 0.0, 0.0, 0.0, 0.0, 0.0, 0.0, 0.0, 0.0, 0.0, 0.0, 0.0, 0.0, 0.0, 0.0, 0.0, 0.0, 0.0, 0.0, 0.0, 0.0, 0.0, 0.0, 0.0, 0.7686, 0.0, 0.0, 0.6044, 0.05805, 0.0, 0.2343, 0.0, 0.0, 0.0, 0.0, 0.0, 0.0, 0.0, 0.0, 0.0, 0.0, 0.0, 0.0, 0.0, 0.0, 0.0, 0.0, 0.0, 0.03532, 0.0, 0.0, 0.0, 0.0, 0.0, 0.0, 0.0, 7.226e-05, 0.0, 0.0, 0.0, 0.0, 0.0, 0.0, 0.0, 0.0, 0.0, 0.0, 0.0, 0.0, 0.0, 0.0, 0.0, 0.0, 0.0, 0.0, 0.0, 0.1213, 0.0, 0.0, 0.0, 0.0, 0.0, 0.0, 0.0, 0.0, 0.0, 0.0, 0.0, 0.8052, 0.0, 0.0, 0.0, 0.0, 0.0, 0.8017, 0.0, 0.0, 0.0, 0.0, 0.0, 0.0, 0.0, 0.0, 0.0, 0.0, 0.0, 0.0, 0.0, 0.0, 0.0, 0.0, 0.0, 0.0, 0.0, 0.0, 0.0, 0.0, 0.0, 0.0, 0.0, 0.0, 0.0, 0.0, 0.0, 0.0, 0.0, 0.0, 0.0, 0.0, 0.0, 0.0, 0.0, 0.0, 0.0, 0.0, 0.0, 0.0, 0.0, 0.0, 0.0, 0.0, 0.0, 0.0, 0.0, 0.0, 0.0, 0.0, 0.0, 0.0, 0.0, 0.0, 0.0, 0.0, 0.0, 0.0, 0.0, 0.0, 0.0, 0.0, 0.0, 0.0, 0.0, 0.0, 0.0, 0.0, 0.0, 0.0, 0.0, 0.0, 0.0, 0.0, 0.0, 0.0, 0.0, 0.0, 0.0, 0.0, 0.0, 0.0, 0.0, 0.0, 0.0, 0.0, 0.0, 0.0, 0.0, 0.0, 0.0, 0.0, 0.0, 0.0, 0.0, 0.0, 0.0, 0.0, 0.0, 0.0, 0.0, 0.0, 0.0, 0.0, 0.0, 0.0, 0.0, 0.0, 0.0, 0.0, 0.0]): _vg.add([_i], _w, 'REPLACE')
_vg = ob_boar.vertex_groups.new(name='Tail_02')
for _i, _w in zip([161, 162, 163, 164, 165, 166, 167, 168, 169, 170, 171, 172, 173, 174, 175, 176, 177, 178, 608, 609, 610, 616, 617, 618], [0.8009, 0.8025, 0.8002, 0.8239, 0.8044, 0.8171, 0.8053, 0.8019, 0.8009, 0.8853, 0.8093, 0.8228, 0.8783, 0.831, 0.8369, 0.9609, 0.8738, 0.9037, 0.8856, 0.8148, 0.8086, 0.8324, 0.8016, 0.8009]): _vg.add([_i], _w, 'REPLACE')
_m = ob_boar.modifiers.new('Mirror', 'MIRROR')
_m.use_clip = True
_m = ob_boar.modifiers.new('EdgeSplit', 'EDGE_SPLIT')
_m.use_edge_angle = False
_m = ob_boar.modifiers.new('Armature', 'ARMATURE')
_m.object = ob_armature
_m.use_deform_preserve_volume = True

# ---- collection membership
scene.collection.objects.link(ob_armature)
col_collection_1.objects.link(ob_boar)

# ---- scene / render settings (as saved in the file)
scene.frame_start = 1; scene.frame_end = 250; scene.frame_set(1)
scene.render.engine = 'BLENDER_EEVEE_NEXT'
scene.render.resolution_percentage = 50
scene.render.dither_intensity = 0.0
scene.render.motion_blur_shutter = 1.0
scene.cycles.use_denoising = False
scene.cycles.samples = 128
scene.cycles.sampling_pattern = 'TABULATED_SOBOL'
scene.cycles.use_adaptive_sampling = False
scene.cycles.use_light_tree = False
scene.cycles.blur_glossy = 0.0
scene.cycles.sample_clamp_indirect = 0.0
scene.view_settings.view_transform = 'Standard'
bpy.context.view_layer.update()

# ---- added for rendering (the .blend has no active camera and no usable light): camera, sun
cam_auto = bpy.data.cameras.new('AutoCamera')
cam_auto.lens = 50.0
cam_auto.sensor_width = 36.0
cam_auto.clip_end = 1000.0
ob_auto_camera = bpy.data.objects.new('AutoCamera', cam_auto)
scene.collection.objects.link(ob_auto_camera)
ob_auto_camera.location = (10.4746, -13.4703, 11.1142)
ob_auto_camera.rotation_euler = (1.09748, -7.21219e-08, 0.694738)
scene.camera = ob_auto_camera
light_auto_sun = bpy.data.lights.new('AutoSun', 'SUN')
light_auto_sun.energy = 3.0
light_auto_sun.angle = 0.0523599
ob_auto_sun = bpy.data.objects.new('AutoSun', light_auto_sun)
scene.collection.objects.link(ob_auto_sun)
ob_auto_sun.rotation_euler = (0.872665, 0.174533, 0.523599)
bpy.context.view_layer.update()
